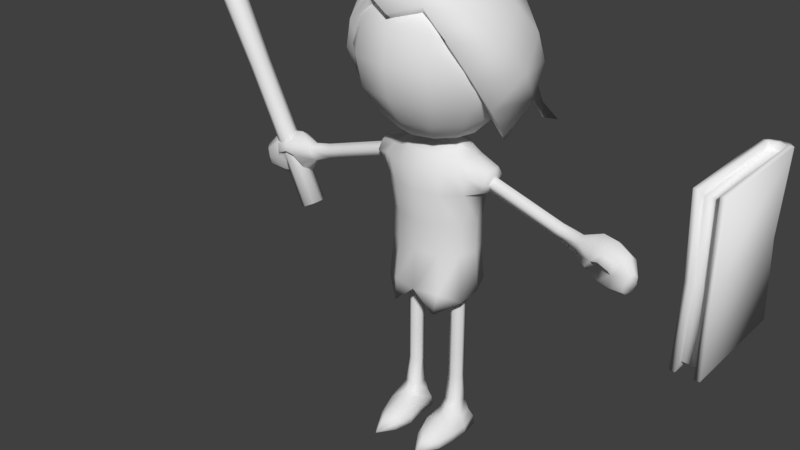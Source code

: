 # Source: char.blend  (saved by Blender 2.77.0; exported with 4.5.12 LTS)
import bpy
from mathutils import Matrix  # noqa: F401  (used for matrix-valued properties, if any)

bpy.ops.wm.read_factory_settings(use_empty=True)
scene = bpy.context.scene
scene.name = 'Scene'

# ---- collections
col_collection_1 = bpy.data.collections.new('Collection 1'); scene.collection.children.link(col_collection_1)

# ---- world
world_world = bpy.data.worlds.new('World'); scene.world = world_world
world_world.color = (0.05088, 0.05088, 0.05088)
world_world.use_sun_shadow = False
world_world.sun_shadow_jitter_overblur = 0.0
world_world.cycles.sampling_method = 'MANUAL'

# ---- meshes
me_cylinder_003 = bpy.data.meshes.new('Cylinder.003')
me_cylinder_003.from_pydata([(0.6817, 0.1588, -1.369), (-0.6533, 0.1588, 1.312), (0.7822, 0.1123, -1.319), (-0.5812, 0.1123, 1.419), (0.8238, -3.799e-08, -1.298), (-0.5112, 4.195e-09, 1.383), (0.7822, -0.1123, -1.319), (-0.5812, -0.1123, 1.419), (0.6817, -0.1588, -1.369), (-0.6533, -0.1588, 1.312), (0.5812, -0.1123, -1.419), (-0.7822, -0.1123, 1.319), (0.5395, -1.014e-08, -1.44), (-0.7955, 3.205e-08, 1.241), (0.5812, 0.1123, -1.419), (-0.7822, 0.1123, 1.319), (0.1977, 0.1382, -0.3971), (-0.1977, 0.1382, 0.3971), (-0.1103, 0.09769, 0.4407), (0.2852, 0.09769, -0.3536), (-0.07404, -7.912e-09, 0.4587), (0.3214, -2.041e-08, -0.3355), (-0.1103, -0.09769, 0.4407), (0.2852, -0.09769, -0.3536), (-0.1977, -0.1382, 0.3971), (0.1977, -0.1382, -0.3971), (-0.2852, -0.09769, 0.3536), (0.1103, -0.09769, -0.4407), (-0.3214, 1.632e-08, 0.3355), (0.07404, 3.827e-09, -0.4587), (-0.2852, 0.09769, 0.3536), (0.1103, 0.09769, -0.4407), (-0.8796, 2.898e-08, 1.767), (-0.7539, 0.03036, 1.582), (-0.7427, 2.041e-08, 1.588), (-0.7811, -0.04293, 1.569), (-0.8083, -0.03036, 1.555), (-0.8083, 0.03036, 1.555), (-0.7811, 0.04293, 1.569), (-0.7539, -0.03036, 1.582), (-0.8195, 2.794e-08, 1.55)], [], [(17, 1, 3, 18), (18, 3, 5, 20), (20, 5, 7, 22), (22, 7, 9, 24), (24, 9, 11, 26), (26, 11, 13, 28), (34, 33, 32), (28, 13, 15, 30), (30, 15, 1, 17), (6, 8, 10, 12), (14, 31, 16, 0), (31, 30, 17, 16), (12, 29, 31, 14), (29, 28, 30, 31), (10, 27, 29, 12), (27, 26, 28, 29), (8, 25, 27, 10), (25, 24, 26, 27), (6, 23, 25, 8), (23, 22, 24, 25), (4, 21, 23, 6), (21, 20, 22, 23), (2, 19, 21, 4), (19, 18, 20, 21), (0, 16, 19, 2), (16, 17, 18, 19), (36, 35, 32), (38, 37, 32), (33, 38, 32), (39, 34, 32), (40, 36, 32), (35, 39, 32), (37, 40, 32), (15, 13, 40, 37), (9, 7, 39, 35), (13, 11, 36, 40), (7, 5, 34, 39), (3, 1, 38, 33), (1, 15, 37, 38), (11, 9, 35, 36), (5, 3, 33, 34), (4, 6, 12, 14), (0, 2, 4, 14)])
me_cylinder_003.polygons.foreach_set('use_smooth', [True] * 43)
_uv = me_cylinder_003.uv_layers.new(name='UVMap')
_uv.uv.foreach_set('vector', [0.1277, 0.6476, 0.1277, 0.9786, 0.09533, 0.9786, 0.09533, 0.6476, 0.09533, 0.6476, 0.09533, 0.9786, 0.07077, 0.9786, 0.07077, 0.6476, 0.07077, 0.6476, 0.07077, 0.9786, 0.0462, 0.9786, 0.0462, 0.6476, 0.0462, 0.6476, 0.0462, 0.9786, 0.02163, 0.9786, 0.02163, 0.6476, 0.2339, 0.6476, 0.2339, 0.9786, 0.2014, 0.9786, 0.2014, 0.6476, 0.2014, 0.6476, 0.2014, 0.9786, 0.1769, 0.9786, 0.1769, 0.6476, 0.3567, 0.1279, 0.3664, 0.1216, 0.3964, 0.1923, 0.1769, 0.6476, 0.1769, 0.9786, 0.1523, 0.9786, 0.1523, 0.6476, 0.1523, 0.6476, 0.1523, 0.9786, 0.1277, 0.9786, 0.1277, 0.6476, 0.2681, 0.2709, 0.2681, 0.2313, 0.2961, 0.2033, 0.3357, 0.2033, 0.1523, 0.02796, 0.1523, 0.369, 0.1277, 0.369, 0.1277, 0.02796, 0.1523, 0.369, 0.1523, 0.6476, 0.1277, 0.6476, 0.1277, 0.369, 0.1769, 0.02796, 0.1769, 0.369, 0.1523, 0.369, 0.1523, 0.02796, 0.1769, 0.369, 0.1769, 0.6476, 0.1523, 0.6476, 0.1523, 0.369, 0.2014, 0.02796, 0.2014, 0.369, 0.1769, 0.369, 0.1769, 0.02796, 0.2014, 0.369, 0.2014, 0.6476, 0.1769, 0.6476, 0.1769, 0.369, 0.2339, 0.02796, 0.2339, 0.369, 0.2014, 0.369, 0.2014, 0.02796, 0.2339, 0.369, 0.2339, 0.6476, 0.2014, 0.6476, 0.2014, 0.369, 0.0462, 0.02796, 0.0462, 0.369, 0.02163, 0.369, 0.02163, 0.02796, 0.0462, 0.369, 0.0462, 0.6476, 0.02163, 0.6476, 0.02163, 0.369, 0.07077, 0.02796, 0.07077, 0.369, 0.0462, 0.369, 0.0462, 0.02796, 0.07077, 0.369, 0.07077, 0.6476, 0.0462, 0.6476, 0.0462, 0.369, 0.09533, 0.02796, 0.09533, 0.369, 0.07077, 0.369, 0.07077, 0.02796, 0.09533, 0.369, 0.09533, 0.6476, 0.07077, 0.6476, 0.07077, 0.369, 0.1277, 0.02796, 0.1277, 0.369, 0.09533, 0.369, 0.09533, 0.02796, 0.1277, 0.369, 0.1277, 0.6476, 0.09533, 0.6476, 0.09533, 0.369, 0.4122, 0.1197, 0.4218, 0.1249, 0.3964, 0.1923, 0.3777, 0.1179, 0.3894, 0.1158, 0.3964, 0.1923, 0.3664, 0.1216, 0.3777, 0.1179, 0.3964, 0.1923, 0.3481, 0.1357, 0.3567, 0.1279, 0.3964, 0.1923, 0.401, 0.1168, 0.4122, 0.1197, 0.3964, 0.1923, 0.3421, 0.1449, 0.3481, 0.1357, 0.3964, 0.1923, 0.3894, 0.1158, 0.401, 0.1168, 0.3964, 0.1923, 0.3892, 0.02902, 0.4275, 0.01658, 0.401, 0.1168, 0.3894, 0.1158, 0.2433, 0.1218, 0.2763, 0.09107, 0.3481, 0.1357, 0.3421, 0.1449, 0.4275, 0.01658, 0.4545, 0.04639, 0.4122, 0.1197, 0.401, 0.1168, 0.2763, 0.09107, 0.286, 0.05203, 0.3567, 0.1279, 0.3481, 0.1357, 0.3256, 0.04497, 0.3523, 0.01658, 0.3777, 0.1179, 0.3664, 0.1216, 0.3523, 0.01658, 0.3892, 0.02902, 0.3894, 0.1158, 0.3777, 0.1179, 0.4545, 0.04639, 0.498, 0.05794, 0.4218, 0.1249, 0.4122, 0.1197, 0.286, 0.05203, 0.3256, 0.04497, 0.3664, 0.1216, 0.3567, 0.1279, 0.2961, 0.2989, 0.2681, 0.2709, 0.3357, 0.2033, 0.3637, 0.2313, 0.3637, 0.2709, 0.3357, 0.2989, 0.2961, 0.2989, 0.3637, 0.2313])
me_cylinder_003.use_remesh_preserve_volume = False
me_cylinder_003.use_remesh_preserve_attributes = False
me_cylinder_003.use_mirror_vertex_groups = False
me_cylinder_003.update()
me_cube_001 = bpy.data.meshes.new('Cube.001')
me_cube_001.from_pydata([(-0.167, 2.579, -1.0), (-0.167, 2.579, 1.0), (0.167, 2.579, -1.0), (0.167, 2.579, 1.0), (0.167, 4.095, 1.0), (-0.1484, 2.626, 0.0), (0.1484, 2.626, 0.0), (-0.1008, 4.159, 1.0), (0.0, 4.177, 1.0), (0.1008, 4.159, 1.0), (0.1008, 4.159, -1.0), (0.0, 4.177, -1.0), (-0.1008, 4.159, -1.0), (0.1008, 2.579, 1.0), (-0.1008, 2.579, 1.0), (-0.1008, 2.579, -1.0), (0.1008, 2.579, -1.0), (-0.08966, 2.626, 0.0), (0.08966, 2.626, 0.0), (0.08966, 4.083, 0.0), (0.0, 4.101, 0.0), (-0.08966, 4.083, 0.0), (-0.167, 4.089, 1.0), (-0.167, 4.089, -1.0), (0.167, 4.089, -1.0), (0.1484, 4.019, 0.0), (-0.1484, 4.019, 0.0), (0.1008, 4.089, 1.0), (0.0, 4.107, 1.0), (-0.1008, 4.089, 1.0), (-0.1008, 4.089, -1.0), (0.0, 4.107, -1.0), (0.1008, 4.089, -1.0), (0.09197, 2.67, 0.912), (-0.09197, 2.67, 0.912), (-0.09197, 2.67, -0.912), (0.09197, 2.67, -0.912), (-0.08177, 2.711, 0.0), (0.08177, 2.711, 0.0), (0.09197, 4.085, 0.912), (-0.09197, 4.085, 0.912), (-0.09197, 4.085, -0.912), (0.09197, 4.085, -0.912), (-0.02855, 3.689, -0.8618), (-0.02855, 3.751, -1.317), (-0.02855, 3.781, -0.8493), (-0.02855, 3.843, -1.304), (-0.03948, 3.753, -1.317), (-0.03948, 3.688, -0.8623), (-0.03947, 3.844, -1.304), (-0.03948, 3.78, -0.8492), (-0.02855, 3.699, -1.11), (-0.02855, 3.791, -1.097), (-0.03948, 3.7, -1.11), (-0.03948, 3.791, -1.097)], [], [(19, 25, 24, 10), (25, 6, 2, 24), (17, 5, 0, 15), (32, 10, 24), (29, 7, 22), (14, 1, 5, 17), (4, 3, 6, 25), (9, 4, 25, 19), (22, 7, 21, 26), (7, 8, 20, 21), (8, 9, 19, 20), (3, 13, 18, 6), (4, 9, 27), (27, 9, 8, 28), (28, 8, 7, 29), (23, 12, 30), (30, 12, 11, 31), (31, 11, 10, 32), (6, 18, 16, 2), (26, 21, 12, 23), (21, 20, 11, 12), (20, 19, 10, 11), (0, 23, 30, 15), (3, 4, 27, 13), (1, 22, 26, 5), (14, 29, 22, 1), (16, 32, 24, 2), (5, 26, 23, 0), (14, 17, 37, 34), (16, 18, 38, 36), (29, 14, 34, 40), (13, 27, 39, 33), (18, 13, 33, 38), (17, 15, 35, 37), (32, 16, 36, 42), (15, 30, 41, 35), (29, 40, 28), (28, 39, 27), (40, 39, 28), (31, 41, 30), (32, 42, 31), (41, 31, 42), (35, 41, 42, 36), (36, 38, 37, 35), (38, 33, 34, 37), (33, 39, 40, 34), (51, 44, 46, 52), (53, 48, 50, 54), (44, 47, 49, 46), (51, 53, 47, 44), (52, 54, 50, 45), (46, 49, 54, 52), (43, 48, 53, 51), (47, 53, 54, 49), (43, 51, 52, 45)])
me_cube_001.polygons.foreach_set('use_smooth', [1, 1, 1, 1, 1, 1, 1, 1, 1, 1, 1, 1, 1, 1, 1, 1, 1, 1, 1, 1, 1, 1, 1, 1, 1, 1, 1, 1, 1, 1, 1, 1, 1, 1, 1, 1, 1, 1, 1, 1, 1, 1, 1, 1, 1, 1, 0, 0, 0, 0, 0, 0, 0, 0, 0])
_uv = me_cube_001.uv_layers.new(name='UVMap')
_uv.uv.foreach_set('vector', [0.6677, 0.5911, 0.6677, 0.6116, 0.4522, 0.6116, 0.4522, 0.5911, 0.6677, 0.6116, 0.6677, 0.9399, 0.4522, 0.9399, 0.4522, 0.6116, 0.6677, 0.1827, 0.6677, 0.1971, 0.4522, 0.1971, 0.4522, 0.1827, 0.4414, 0.6026, 0.4522, 0.5911, 0.4522, 0.6116, 0.9059, 0.5346, 0.8832, 0.5462, 0.8832, 0.5254, 0.8832, 0.1827, 0.8832, 0.1971, 0.6677, 0.1971, 0.6677, 0.1827, 0.8832, 0.6116, 0.8832, 0.9399, 0.6677, 0.9399, 0.6677, 0.6116, 0.8832, 0.5911, 0.8832, 0.6116, 0.6677, 0.6116, 0.6677, 0.5911, 0.8832, 0.5254, 0.8832, 0.5462, 0.6677, 0.5462, 0.6677, 0.5254, 0.8832, 0.5462, 0.8832, 0.5687, 0.6677, 0.5687, 0.6677, 0.5462, 0.8832, 0.5687, 0.8832, 0.5911, 0.6677, 0.5911, 0.6677, 0.5687, 0.8832, 0.9399, 0.8832, 0.9544, 0.6677, 0.9544, 0.6677, 0.9399, 0.8832, 0.6116, 0.8832, 0.5911, 0.9065, 0.6038, 0.8986, 0.5911, 0.8832, 0.5911, 0.8832, 0.5687, 0.8986, 0.5687, 0.8986, 0.5687, 0.8832, 0.5687, 0.8832, 0.5462, 0.8986, 0.5462, 0.4522, 0.5254, 0.4522, 0.5462, 0.4414, 0.5362, 0.4368, 0.5462, 0.4522, 0.5462, 0.4522, 0.5687, 0.4368, 0.5687, 0.4368, 0.5687, 0.4522, 0.5687, 0.4522, 0.5911, 0.4368, 0.5911, 0.6677, 0.9399, 0.6677, 0.9544, 0.4522, 0.9544, 0.4522, 0.9399, 0.6677, 0.5254, 0.6677, 0.5462, 0.4522, 0.5462, 0.4522, 0.5254, 0.6677, 0.5462, 0.6677, 0.5687, 0.4522, 0.5687, 0.4522, 0.5462, 0.6677, 0.5687, 0.6677, 0.5911, 0.4522, 0.5911, 0.4522, 0.5687, 0.4522, 0.1971, 0.4522, 0.5254, 0.438, 0.5254, 0.438, 0.1971, 0.8832, 0.9399, 0.8832, 0.6116, 0.8974, 0.6116, 0.8974, 0.9399, 0.8832, 0.1971, 0.8832, 0.5254, 0.6677, 0.5254, 0.6677, 0.1971, 0.8973, 0.1971, 0.8973, 0.5254, 0.8832, 0.5254, 0.8832, 0.1971, 0.438, 0.9399, 0.438, 0.6116, 0.4522, 0.6116, 0.4522, 0.9399, 0.6677, 0.1971, 0.6677, 0.5254, 0.4522, 0.5254, 0.4522, 0.1971, 0.8832, 0.1827, 0.6677, 0.1827, 0.6677, 0.1595, 0.8832, 0.1595, 0.4522, 0.9544, 0.6677, 0.9544, 0.6677, 0.9775, 0.4522, 0.9775, 0.8973, 0.5254, 0.8973, 0.1971, 0.9199, 0.1971, 0.9199, 0.5254, 0.8974, 0.9399, 0.8974, 0.6116, 0.92, 0.6116, 0.92, 0.9399, 0.6677, 0.9544, 0.8832, 0.9544, 0.8832, 0.9775, 0.6677, 0.9775, 0.6677, 0.1827, 0.4522, 0.1827, 0.4522, 0.1595, 0.6677, 0.1595, 0.438, 0.6116, 0.438, 0.9399, 0.4154, 0.9399, 0.4154, 0.6116, 0.438, 0.1971, 0.438, 0.5254, 0.4155, 0.5254, 0.4155, 0.1971, 0.8986, 0.5462, 0.932, 0.5478, 0.8986, 0.5687, 0.8986, 0.5687, 0.932, 0.5911, 0.8986, 0.5911, 0.932, 0.5478, 0.932, 0.5911, 0.8986, 0.5687, 0.4368, 0.5687, 0.4165, 0.5488, 0.4368, 0.5462, 0.4368, 0.5911, 0.4165, 0.59, 0.4368, 0.5687, 0.4165, 0.5488, 0.4368, 0.5687, 0.4165, 0.59, 0.9455, 0.3121, 0.9455, 0.02091, 0.9834, 0.02091, 0.9834, 0.3121, 0.9834, 0.3121, 0.9813, 0.5, 0.9476, 0.5, 0.9455, 0.3121, 0.9813, 0.5, 0.9834, 0.6879, 0.9455, 0.6879, 0.9476, 0.5, 0.9834, 0.6879, 0.9834, 0.9791, 0.9455, 0.9791, 0.9455, 0.6879, 0.752, 0.12, 0.6464, 0.12, 0.6464, 0.07883, 0.752, 0.07883, 0.752, 0.03275, 0.8745, 0.03275, 0.8745, 0.07395, 0.752, 0.07395, 0.6464, 0.12, 0.6409, 0.12, 0.6409, 0.07883, 0.6464, 0.07883, 0.752, 0.12, 0.752, 0.1249, 0.6464, 0.1249, 0.6464, 0.12, 0.752, 0.07883, 0.752, 0.07395, 0.8745, 0.07395, 0.8745, 0.07883, 0.6464, 0.07883, 0.6464, 0.07395, 0.752, 0.07395, 0.752, 0.07883, 0.8745, 0.12, 0.8745, 0.1249, 0.752, 0.1249, 0.752, 0.12, 0.6464, 0.03275, 0.752, 0.03275, 0.752, 0.07395, 0.6464, 0.07395, 0.8745, 0.12, 0.752, 0.12, 0.752, 0.07883, 0.8745, 0.07883])
me_cube_001.use_remesh_preserve_volume = False
me_cube_001.use_remesh_preserve_attributes = False
me_cube_001.use_mirror_vertex_groups = False
me_cube_001.update()
me_cylinder = bpy.data.meshes.new('Cylinder')
me_cylinder.from_pydata([(0.3207, -0.1753, 0.4699), (0.2195, -0.1018, 0.4699), (0.2581, 0.01714, 0.4699), (0.3832, 0.01714, 0.4699), (0.4218, -0.1018, 0.4699), (-0.3974, -0.08584, 4.284), (-0.7312, -0.08584, 4.061), (-0.9543, -0.08584, 3.727), (-1.033, -0.08584, 3.334), (-0.9543, -0.08584, 2.94), (-0.7312, -0.08584, 2.606), (-0.5081, -0.08595, 2.383), (-0.8947, 0.4287, 3.334), (-0.8269, 0.3895, 2.94), (-0.6337, 0.278, 2.606), (-0.4405, 0.1665, 2.383), (-0.4789, 0.7375, 2.94), (-0.3674, 0.5443, 2.606), (-0.0036, 0.8648, 2.94), (-0.0036, 0.6418, 2.606), (-0.003274, 0.4189, 2.383), (0.4717, 0.7375, 2.94), (0.3602, 0.5443, 2.606), (0.8875, 0.4287, 3.334), (0.8197, 0.3895, 2.94), (0.6265, 0.278, 2.606), (0.3902, -0.08584, 4.284), (0.724, -0.08584, 4.061), (0.9471, -0.08584, 3.727), (1.025, -0.08584, 3.334), (0.9471, -0.08584, 2.94), (0.724, -0.08584, 2.606), (0.5013, -0.08516, 2.385), (0.3374, -0.2827, 4.284), (0.6265, -0.4496, 4.061), (0.8197, -0.5612, 3.727), (0.8875, -0.6003, 3.334), (0.8197, -0.5612, 2.94), (0.6265, -0.4496, 2.606), (0.1933, -0.4269, 4.284), (0.3602, -0.716, 4.061), (0.4717, -0.9091, 3.727), (0.5109, -0.977, 3.334), (0.4717, -0.9091, 2.94), (0.3602, -0.716, 2.606), (-0.0036, -0.4796, 4.284), (-0.0036, -0.8135, 4.061), (-0.0036, -1.037, 3.727), (-0.0036, -1.115, 3.334), (-0.0036, -1.037, 2.94), (-0.0036, -0.8135, 2.606), (-0.003274, -0.5908, 2.383), (-0.2005, -0.4269, 4.284), (-0.3674, -0.716, 4.061), (-0.4789, -0.9091, 3.727), (-0.5181, -0.977, 3.334), (-0.4789, -0.9091, 2.94), (-0.3674, -0.716, 2.606), (-0.2557, -0.5231, 2.383), (-0.3446, -0.2827, 4.284), (-0.6337, -0.4496, 4.061), (-0.8269, -0.5612, 3.727), (-0.8947, -0.6003, 3.334), (-0.8269, -0.5612, 2.94), (-0.6337, -0.4496, 2.606), (-0.4405, -0.3384, 2.383), (-0.3092, 0.2993, 1.932), (-0.2387, 0.208, 2.143), (-0.1331, 0.07128, 2.284), (-0.5206, 0.131, 1.263), (-0.5722, 0.1533, 1.683), (-0.5293, 0.2079, 1.932), (-0.4071, 0.08205, 2.143), (-0.2243, 0.003124, 2.284), (-0.5999, -0.08998, 1.263), (-0.6594, -0.08998, 1.683), (-0.4688, -0.08998, 2.143), (-0.2576, -0.08998, 2.284), (-0.334, 0.3314, 1.683), (-0.3042, 0.2928, 1.263), (-0.008545, 0.09622, 2.284), (-0.008545, 0.2541, 2.143), (-0.008545, 0.3595, 1.932), (-0.008545, 0.3966, 1.683), (-0.008545, 0.352, 1.263), (0.116, 0.07128, 2.284), (0.2216, 0.208, 2.143), (0.2921, 0.2993, 1.932), (0.3169, 0.3314, 1.683), (0.2871, 0.2928, 1.263), (-0.2652, 0.3567, 2.383), (0.2072, 0.003124, 2.284), (0.39, 0.08205, 2.143), (0.5122, 0.2079, 1.932), (0.5552, 0.1533, 1.683), (0.5035, 0.131, 1.263), (0.2405, -0.08998, 2.284), (0.4517, -0.08998, 2.143), (0.6424, -0.08998, 1.683), (0.5828, -0.08998, 1.263), (0.2072, -0.1831, 2.284), (0.39, -0.262, 2.143), (0.5122, -0.3879, 1.932), (0.5552, -0.3333, 1.683), (0.5035, -0.311, 1.263), (0.116, -0.2512, 2.284), (0.2216, -0.3879, 2.143), (0.2921, -0.4793, 1.932), (0.3169, -0.5113, 1.683), (0.2871, -0.4728, 1.263), (-0.008545, -0.2762, 2.284), (-0.008545, -0.434, 2.143), (-0.008545, -0.5395, 1.932), (-0.008545, -0.5765, 1.683), (-0.008545, -0.532, 1.263), (-0.1331, -0.2512, 2.284), (-0.2387, -0.3879, 2.143), (-0.3092, -0.4793, 1.932), (-0.334, -0.5113, 1.683), (-0.3042, -0.4728, 1.263), (-0.2243, -0.1831, 2.284), (-0.4071, -0.262, 2.143), (-0.5293, -0.3879, 1.932), (-0.5722, -0.3333, 1.683), (-0.5206, -0.311, 1.263), (-0.5206, 0.131, 0.8658), (-0.5999, -0.08998, 0.8658), (-0.3042, 0.2928, 0.8658), (-0.008545, 0.352, 0.8658), (0.2871, 0.2928, 0.8658), (0.5035, 0.131, 0.8658), (0.5828, -0.08998, 0.8658), (0.5035, -0.311, 0.8658), (0.2871, -0.4728, 0.8658), (-0.008545, -0.532, 0.8658), (-0.3042, -0.4728, 0.8658), (-0.5206, -0.311, 0.8658), (-0.5742, 0.1246, 0.4018), (-0.6399, -0.09182, 0.3424), (-0.3351, 0.2922, 0.4092), (-0.008545, 0.3982, 0.3919), (0.318, 0.2922, 0.4092), (0.5571, 0.1246, 0.4018), (0.6228, -0.09182, 0.3424), (0.5571, -0.3248, 0.2361), (0.318, -0.4998, 0.3375), (-0.008545, -0.5653, 0.3375), (-0.3351, -0.4998, 0.3375), (-0.5742, -0.3248, 0.2361), (0.2882, -0.545, 0.06354), (-0.3052, -0.545, 0.06354), (-0.5051, 0.09655, 0.3897), (-0.5628, -0.0934, 0.3376), (-0.2952, 0.2437, 0.3962), (-0.008545, 0.3368, 0.381), (0.2781, 0.2437, 0.3962), (0.488, 0.09655, 0.3897), (0.5457, -0.0934, 0.3376), (0.488, -0.298, 0.2443), (-0.008545, -0.509, 0.3333), (-0.5051, -0.298, 0.2443), (0.2519, -0.4913, 0.09278), (-0.269, -0.4913, 0.09278), (-0.008545, -0.1047, 0.6145), (0.3207, -0.1753, -1.046), (0.3207, -0.1753, -0.6673), (0.3207, -0.1753, -0.2882), (0.3207, -0.1753, 0.09086), (0.2195, -0.1018, 0.09086), (0.2195, -0.1018, -0.2882), (0.2195, -0.1018, -0.6673), (0.2195, -0.1018, -1.046), (0.2581, 0.01714, 0.09086), (0.2581, 0.01714, -0.2882), (0.2581, 0.01714, -0.6673), (0.2581, 0.01714, -1.046), (0.3832, 0.01714, 0.09086), (0.3832, 0.01714, -0.2882), (0.3832, 0.01714, -0.6673), (0.3832, 0.01714, -1.046), (0.4218, -0.1018, 0.09086), (0.4218, -0.1018, -0.2882), (0.4218, -0.1018, -0.6673), (0.4218, -0.1018, -1.046), (0.3207, -0.3735, -1.526), (0.3048, 0.1554, -1.819), (0.3207, -0.7524, -1.671), (0.3207, -0.9084, -1.819), (0.3105, -0.5637, -1.585), (0.3207, -0.2828, -1.477), (0.1657, -0.6962, -1.819), (0.09361, -0.4473, -1.819), (0.1366, -0.1735, -1.819), (0.1658, -0.184, -1.561), (0.1428, -0.4353, -1.611), (0.1819, -0.5844, -1.648), (0.5641, -0.1735, -1.819), (0.5428, -0.3855, -1.819), (0.496, -0.6431, -1.819), (0.4391, -0.543, -1.648), (0.4936, -0.3735, -1.611), (0.5102, -0.184, -1.561), (0.4792, 0.005394, -1.561), (0.5243, 0.08187, -1.819), (0.1808, 0.005394, -1.561), (0.1372, 0.06209, -1.819), (0.3281, 0.07036, -1.533), (0.5402, -0.3795, -1.715), (0.3143, 0.1268, -1.653), (0.0962, -0.4413, -1.715), (0.5612, -0.1788, -1.702), (0.1575, -0.643, -1.734), (0.1394, -0.1788, -1.702), (0.4839, -0.5904, -1.734), (0.1396, 0.03387, -1.674), (0.5219, 0.05365, -1.674), (0.4354, -0.1467, -1.434), (0.3207, -0.2065, -1.383), (0.2059, -0.1467, -1.434), (0.2484, 0.03354, -1.434), (0.3929, 0.03354, -1.434), (-0.4125, 0.03354, -1.434), (-0.2679, 0.03354, -1.434), (-0.2254, -0.1467, -1.434), (-0.3402, -0.2065, -1.383), (-0.4549, -0.1467, -1.434), (-0.5414, 0.05365, -1.674), (-0.1591, 0.03387, -1.674), (-0.5034, -0.5904, -1.734), (-0.159, -0.1788, -1.702), (-0.177, -0.643, -1.734), (-0.5807, -0.1788, -1.702), (-0.1157, -0.4413, -1.715), (-0.3338, 0.1268, -1.653), (-0.5597, -0.3795, -1.715), (-0.3476, 0.07036, -1.533), (-0.1567, 0.06209, -1.819), (-0.2003, 0.005394, -1.561), (-0.5438, 0.08187, -1.819), (-0.4987, 0.005394, -1.561), (-0.5297, -0.184, -1.561), (-0.5131, -0.3735, -1.611), (-0.4586, -0.543, -1.648), (-0.5155, -0.6431, -1.819), (-0.5623, -0.3855, -1.819), (-0.5836, -0.1735, -1.819), (-0.2014, -0.5844, -1.648), (-0.1623, -0.4353, -1.611), (-0.1853, -0.184, -1.561), (-0.1561, -0.1735, -1.819), (-0.1131, -0.4473, -1.819), (-0.1852, -0.6962, -1.819), (-0.3402, -0.2828, -1.477), (-0.33, -0.5637, -1.585), (-0.3402, -0.9084, -1.819), (-0.3402, -0.7524, -1.671), (-0.3243, 0.1554, -1.819), (-0.3402, -0.3735, -1.526), (-0.4414, -0.1018, -1.046), (-0.4414, -0.1018, -0.6673), (-0.4414, -0.1018, -0.2882), (-0.4414, -0.1018, 0.09086), (-0.4027, 0.01714, -1.046), (-0.4027, 0.01714, -0.6673), (-0.4027, 0.01714, -0.2882), (-0.4027, 0.01714, 0.09086), (-0.2777, 0.01714, -1.046), (-0.2777, 0.01714, -0.6673), (-0.2777, 0.01714, -0.2882), (-0.2777, 0.01714, 0.09086), (-0.239, -0.1018, -1.046), (-0.239, -0.1018, -0.6673), (-0.239, -0.1018, -0.2882), (-0.239, -0.1018, 0.09086), (-0.3402, -0.1753, 0.09086), (-0.3402, -0.1753, -0.2882), (-0.3402, -0.1753, -0.6673), (-0.3402, -0.1753, -1.046), (-0.4414, -0.1018, 0.4699), (-0.4027, 0.01714, 0.4699), (-0.2777, 0.01714, 0.4699), (-0.239, -0.1018, 0.4699), (-0.3402, -0.1753, 0.4699), (0.6602, -0.09098, 1.976), (0.6404, -0.182, 1.913), (0.6082, -0.1472, 1.811), (0.6082, -0.03474, 1.811), (0.6404, 1.917e-05, 1.913), (1.766, -0.09098, 1.628), (1.489, -0.09098, 1.715), (1.213, -0.09098, 1.802), (0.9366, -0.09098, 1.889), (0.9167, -0.182, 1.826), (1.193, -0.182, 1.739), (1.469, -0.182, 1.652), (1.746, -0.182, 1.565), (0.8846, -0.1472, 1.724), (1.161, -0.1472, 1.637), (1.437, -0.1472, 1.55), (1.714, -0.1472, 1.463), (0.8846, -0.03474, 1.724), (1.161, -0.03474, 1.637), (1.437, -0.03474, 1.55), (1.714, -0.03474, 1.463), (0.9167, 1.916e-05, 1.826), (1.193, 1.913e-05, 1.739), (1.469, 1.909e-05, 1.652), (1.746, 1.906e-05, 1.565), (2.035, 0.01222, 1.506), (2.021, -0.09098, 1.571), (2.035, -0.1942, 1.506), (1.971, -0.156, 1.357), (1.971, -0.02598, 1.357), (2.407, 0.06541, 1.346), (2.197, 0.07302, 1.404), (2.758, -0.1667, 1.248), (2.719, -0.1879, 1.152), (2.68, -0.2389, 1.118), (2.664, -0.2899, 1.167), (2.68, -0.3111, 1.27), (2.719, -0.2899, 1.367), (2.758, -0.2389, 1.401), (2.774, -0.1879, 1.352), (2.64, -0.0168, 1.281), (2.567, -0.05608, 1.101), (2.343, 0.01631, 1.143), (2.146, 0.02835, 1.22), (2.495, -0.1509, 1.039), (2.303, -0.1022, 1.063), (2.125, -0.0795, 1.143), (2.465, -0.2458, 1.13), (2.31, -0.2208, 1.152), (2.146, -0.1873, 1.22), (2.495, -0.285, 1.321), (2.376, -0.2699, 1.418), (2.277, -0.2402, 1.382), (2.568, -0.2458, 1.501), (2.423, -0.2208, 1.562), (2.248, -0.1873, 1.588), (2.64, -0.1509, 1.564), (2.464, -0.1022, 1.642), (2.269, -0.0795, 1.665), (2.67, -0.05608, 1.473), (2.457, 0.01631, 1.552), (2.248, 0.02835, 1.588), (2.346, -0.3295, 1.443), (2.247, -0.2999, 1.407), (2.483, -0.3351, 1.387), (2.147, -0.2516, 1.286), (2.243, -0.2516, 1.551), (2.522, -0.2916, 1.481), (2.376, -0.2802, 1.533), (0.7779, 0.02553, 1.999), (0.7857, 0.09613, 1.881), (0.7405, 0.07166, 1.766), (0.8152, -0.08584, 2.011), (0.8284, -0.08584, 1.857), (0.782, -0.08584, 1.711), (0.7779, -0.1972, 1.999), (0.7857, -0.2678, 1.881), (0.7405, -0.2433, 1.766), (0.4925, 0.08504, 2.077), (0.5395, -0.08584, 2.111), (0.5783, -0.3578, 1.919), (0.4925, -0.2567, 2.077), (0.5783, 0.1862, 1.919), (-2.399, -0.2802, 1.533), (-2.545, -0.2916, 1.481), (-2.266, -0.2516, 1.551), (-2.17, -0.2516, 1.286), (-2.505, -0.3351, 1.387), (-2.269, -0.2999, 1.407), (-2.369, -0.3295, 1.443), (-2.271, 0.02835, 1.588), (-2.48, 0.01631, 1.552), (-2.693, -0.05608, 1.473), (-2.292, -0.0795, 1.665), (-2.487, -0.1022, 1.642), (-2.663, -0.1509, 1.564), (-2.271, -0.1873, 1.588), (-2.446, -0.2208, 1.562), (-2.591, -0.2458, 1.501), (-2.3, -0.2402, 1.382), (-2.399, -0.2699, 1.418), (-2.518, -0.285, 1.321), (-2.169, -0.1873, 1.22), (-2.333, -0.2208, 1.152), (-2.488, -0.2458, 1.13), (-2.147, -0.0795, 1.143), (-2.326, -0.1022, 1.063), (-2.518, -0.1509, 1.039), (-2.169, 0.02835, 1.22), (-2.366, 0.01631, 1.143), (-2.59, -0.05608, 1.101), (-2.663, -0.0168, 1.281), (-2.797, -0.1879, 1.352), (-2.781, -0.2389, 1.401), (-2.742, -0.2899, 1.367), (-2.703, -0.3111, 1.27), (-2.687, -0.2899, 1.167), (-2.703, -0.2389, 1.118), (-2.742, -0.1879, 1.152), (-2.781, -0.1667, 1.248), (-2.22, 0.07302, 1.404), (-2.43, 0.06541, 1.346), (-1.994, -0.02598, 1.357), (-1.994, -0.156, 1.357), (-2.058, -0.1942, 1.506), (-2.044, -0.09098, 1.571), (-2.058, 0.01222, 1.506), (-1.769, 1.906e-05, 1.565), (-1.492, 1.909e-05, 1.652), (-1.216, 1.913e-05, 1.739), (-0.9396, 1.916e-05, 1.826), (-1.737, -0.03474, 1.463), (-1.46, -0.03474, 1.55), (-1.184, -0.03474, 1.637), (-0.9075, -0.03474, 1.724), (-1.737, -0.1472, 1.463), (-1.46, -0.1472, 1.55), (-1.184, -0.1472, 1.637), (-0.9075, -0.1472, 1.724), (-1.769, -0.182, 1.565), (-1.492, -0.182, 1.652), (-1.216, -0.182, 1.739), (-0.9396, -0.182, 1.826), (-0.9595, -0.09098, 1.889), (-1.236, -0.09098, 1.802), (-1.512, -0.09098, 1.715), (-1.789, -0.09098, 1.628), (-0.6633, 1.917e-05, 1.913), (-0.6311, -0.03474, 1.811), (-0.6311, -0.1472, 1.811), (-0.6633, -0.182, 1.913), (-0.6831, -0.09098, 1.976), (-0.795, 0.02553, 1.999), (-0.8028, 0.09613, 1.881), (-0.7576, 0.07166, 1.766), (-0.8323, -0.08584, 2.011), (-0.8455, -0.08584, 1.857), (-0.7991, -0.08584, 1.711), (-0.795, -0.1972, 1.999), (-0.8028, -0.2678, 1.881), (-0.7576, -0.2433, 1.766), (-0.5096, 0.08504, 2.077), (-0.5566, -0.08584, 2.111), (-0.5954, -0.3578, 1.919), (-0.5096, -0.2567, 2.077), (-0.5954, 0.1862, 1.919), (0.246, 0.3567, 2.383), (0.4331, 0.1696, 2.383), (0.4331, -0.3415, 2.383), (0.246, -0.5286, 2.383), (-0.4285, -0.7341, 4.141), (-0.7879, -0.5609, 3.918), (-1.028, -0.3016, 3.585), (-1.112, 0.00413, 3.191), (-1.028, 0.3099, 2.798), (-0.3717, -0.567, 4.272), (-0.6829, -0.2521, 4.159), (-0.8909, 0.1018, 3.899), (-0.9639, 0.4408, 3.532), (-0.8909, 0.7134, 3.112), (-0.4035, 1.081, 2.844), (-0.2165, -0.4446, 4.367), (-0.3962, -0.02605, 4.336), (-0.5163, 0.3971, 4.13), (-0.5584, 0.7605, 3.781), (-0.5163, 1.009, 3.343), (-0.004538, -0.3999, 4.402), (-0.004538, 0.05669, 4.4), (-0.004538, 0.5052, 4.214), (-0.004538, 0.8775, 3.873), (-0.004538, 1.117, 3.427), (-0.814, 0.8271, 2.568), (0.2074, -0.4446, 4.367), (0.3871, -0.02605, 4.336), (0.5072, 0.3971, 4.13), (0.5494, 0.7605, 3.781), (0.5072, 1.009, 3.343), (-0.004538, -0.7949, 4.219), (0.3626, -0.567, 4.272), (0.6739, -0.2521, 4.159), (0.8818, 0.1018, 3.899), (0.9549, 0.4408, 3.532), (0.8818, 0.7134, 3.112), (-0.7705, 0.7575, 2.823), (0.4194, -0.7341, 4.141), (0.7788, -0.5609, 3.918), (1.019, -0.3016, 3.585), (1.103, 0.00413, 3.191), (1.019, 0.3099, 2.798), (0.3626, -0.9012, 4.011), (0.6739, -0.8697, 3.677), (0.8818, -0.7051, 3.27), (0.9549, -0.4326, 2.85), (0.8818, -0.09354, 2.483), (0.6739, 0.2604, 2.223), (-0.004538, -1.054, 3.901), (-0.3717, -0.9012, 4.011), (-0.6829, -0.8697, 3.677), (-0.8909, -0.7051, 3.27), (-0.9639, -0.4326, 2.85), (-0.8909, -0.09354, 2.483), (-0.6829, 0.2604, 2.223), (-0.004538, 1.199, 2.852), (0.3944, 1.081, 2.844), (0.7615, 0.7575, 2.823), (-0.974, 0.8804, 2.385), (-0.9846, 0.5485, 2.465), (-0.4035, 1.078, 2.607), (-0.004538, 1.314, 2.496), (0.3944, 1.078, 2.607), (0.9426, 0.6399, 2.463), (0.8378, 0.8009, 2.583), (0.9649, 0.9574, 2.346), (0.3101, -0.7759, 3.887), (0.5768, -0.7489, 3.602), (0.755, -0.6079, 3.252), (0.8176, -0.3743, 2.893), (0.755, -0.08383, 2.578), (-0.004538, -0.9068, 3.793), (-0.3192, -0.7759, 3.887), (-0.5859, -0.7489, 3.602), (-0.7641, -0.6079, 3.252), (-0.8267, -0.3743, 2.893), (-0.7641, -0.08383, 2.578), (-0.8054, 0.5337, 2.795), (-0.8054, 0.6878, 2.502), (0.8046, 0.5337, 2.81), (0.8046, 0.7204, 2.523), (0.1698, 1.032, 2.643), (-0.004537, 1.136, 2.595), (-0.1789, 1.032, 2.643), (0.3301, 0.6168, 2.737), (-0.3392, 0.6168, 2.737)], [], [(167, 0, 1, 168), (168, 1, 2, 172), (172, 2, 3, 176), (176, 3, 4, 180), (180, 4, 0, 167), (9, 8, 12, 13), (10, 9, 13, 14), (11, 10, 14, 15), (14, 13, 16, 17), (15, 14, 17, 90), (90, 17, 19, 20), (17, 16, 18, 19), (20, 19, 22, 449), (19, 18, 21, 22), (22, 21, 24, 25), (449, 22, 25, 450), (25, 24, 30, 31), (450, 25, 31, 32), (24, 23, 29, 30), (32, 31, 38, 451), (30, 29, 36, 37), (28, 27, 34, 35), (31, 30, 37, 38), (29, 28, 35, 36), (27, 26, 33, 34), (37, 36, 42, 43), (35, 34, 40, 41), (38, 37, 43, 44), (36, 35, 41, 42), (34, 33, 39, 40), (451, 38, 44, 452), (44, 43, 49, 50), (42, 41, 47, 48), (40, 39, 45, 46), (452, 44, 50, 51), (43, 42, 48, 49), (41, 40, 46, 47), (48, 47, 54, 55), (46, 45, 52, 53), (51, 50, 57, 58), (49, 48, 55, 56), (47, 46, 53, 54), (50, 49, 56, 57), (58, 57, 64, 65), (56, 55, 62, 63), (54, 53, 60, 61), (57, 56, 63, 64), (55, 54, 61, 62), (53, 52, 59, 60), (61, 60, 6, 7), (64, 63, 9, 10), (62, 61, 7, 8), (60, 59, 5, 6), (65, 64, 10, 11), (63, 62, 8, 9), (74, 75, 70, 69), (80, 68, 90, 20), (76, 77, 73, 72), (70, 71, 66, 78), (72, 73, 68, 67), (69, 70, 78, 79), (71, 72, 67, 66), (100, 96, 32, 451), (67, 68, 80, 81), (79, 78, 83, 84), (66, 67, 81, 82), (85, 80, 20, 449), (78, 66, 82, 83), (84, 83, 88, 89), (82, 81, 86, 87), (105, 100, 451, 452), (83, 82, 87, 88), (81, 80, 85, 86), (96, 91, 450, 32), (88, 87, 93, 94), (86, 85, 91, 92), (89, 88, 94, 95), (87, 86, 92, 93), (98, 94, 354, 357), (92, 91, 96, 97), (95, 94, 98, 99), (362, 364, 358, 355), (77, 120, 65, 11), (99, 98, 103, 104), (361, 362, 355, 352), (115, 110, 51, 58), (363, 103, 360, 359), (97, 96, 100, 101), (104, 103, 108, 109), (102, 101, 106, 107), (120, 115, 58, 65), (103, 102, 107, 108), (101, 100, 105, 106), (108, 107, 112, 113), (106, 105, 110, 111), (109, 108, 113, 114), (107, 106, 111, 112), (91, 85, 449, 450), (113, 112, 117, 118), (111, 110, 115, 116), (114, 113, 118, 119), (112, 111, 116, 117), (68, 73, 15, 90), (119, 118, 123, 124), (117, 116, 121, 122), (73, 77, 11, 15), (118, 117, 122, 123), (116, 115, 120, 121), (110, 105, 452, 51), (121, 120, 77, 76), (124, 123, 75, 74), (79, 84, 128, 127), (84, 89, 129, 128), (89, 95, 130, 129), (99, 104, 132, 131), (114, 119, 135, 134), (124, 74, 126, 136), (109, 114, 134, 133), (95, 99, 131, 130), (74, 69, 125, 126), (69, 79, 127, 125), (119, 124, 136, 135), (104, 109, 133, 132), (135, 136, 148, 147), (126, 125, 137, 138), (132, 133, 145, 144), (129, 130, 142, 141), (136, 126, 138, 148), (125, 127, 139, 137), (133, 134, 146, 145), (130, 131, 143, 142), (127, 128, 140, 139), (134, 135, 147, 146), (131, 132, 144, 143), (128, 129, 141, 140), (147, 148, 150), (144, 145, 149), (146, 149, 145), (147, 150, 146), (140, 141, 155, 154), (138, 137, 151, 152), (144, 149, 161, 158), (141, 142, 156, 155), (150, 148, 160, 162), (148, 138, 152, 160), (137, 139, 153, 151), (149, 146, 159, 161), (142, 143, 157, 156), (146, 150, 162, 159), (139, 140, 154, 153), (143, 144, 158, 157), (160, 152, 163), (155, 156, 163), (159, 162, 163), (151, 153, 163), (158, 161, 163), (156, 157, 163), (153, 154, 163), (161, 159, 163), (157, 158, 163), (154, 155, 163), (162, 160, 163), (152, 151, 163), (216, 183, 164, 217), (183, 182, 165, 164), (182, 181, 166, 165), (181, 180, 167, 166), (220, 179, 183, 216), (179, 178, 182, 183), (178, 177, 181, 182), (177, 176, 180, 181), (219, 175, 179, 220), (175, 174, 178, 179), (174, 173, 177, 178), (173, 172, 176, 177), (218, 171, 175, 219), (171, 170, 174, 175), (170, 169, 173, 174), (169, 168, 172, 173), (217, 164, 171, 218), (164, 165, 170, 171), (165, 166, 169, 170), (166, 167, 168, 169), (209, 212, 192, 191), (184, 189, 193, 194), (188, 184, 194, 195), (212, 214, 205, 192), (193, 189, 217, 218), (215, 210, 196, 203), (211, 209, 191, 190), (208, 215, 203, 185), (186, 188, 195), (210, 207, 197, 196), (207, 213, 198, 197), (214, 208, 185, 205), (204, 193, 218, 219), (243, 251, 254), (243, 244, 250, 251), (186, 199, 188), (199, 200, 184, 188), (200, 201, 189, 184), (204, 206, 208, 214), (200, 199, 213, 207), (201, 200, 207, 210), (206, 202, 215, 208), (195, 194, 209, 211), (202, 201, 210, 215), (193, 204, 214, 212), (194, 193, 212, 209), (190, 187, 211), (198, 213, 187), (186, 187, 213, 199), (195, 211, 187, 186), (219, 220, 206), (204, 219, 206), (189, 201, 216, 217), (202, 206, 220), (201, 202, 220, 216), (240, 225, 221, 239), (239, 221, 235), (252, 224, 225, 240), (237, 235, 222), (222, 235, 221), (246, 255, 254, 230), (255, 242, 228, 254), (243, 254, 228), (251, 230, 254), (247, 232, 229, 248), (248, 229, 227, 237), (239, 226, 231, 240), (246, 230, 232, 247), (235, 233, 226, 239), (240, 231, 234, 241), (241, 234, 228, 242), (237, 227, 233, 235), (241, 257, 252, 240), (242, 253, 257, 241), (255, 253, 242), (250, 244, 245, 249), (245, 238, 236, 249), (237, 222, 223, 248), (227, 236, 256, 233), (234, 244, 243, 228), (231, 245, 244, 234), (255, 246, 253), (233, 256, 238, 226), (236, 238, 256), (190, 198, 187), (198, 190, 191, 197), (230, 251, 250, 232), (226, 238, 245, 231), (197, 191, 192, 196), (248, 223, 224, 252), (229, 249, 236, 227), (205, 203, 196, 192), (185, 203, 205), (253, 246, 247, 257), (257, 247, 248, 252), (232, 250, 249, 229), (275, 272, 273, 274), (276, 271, 272, 275), (277, 270, 271, 276), (224, 223, 270, 277), (272, 268, 269, 273), (271, 267, 268, 272), (270, 266, 267, 271), (223, 222, 266, 270), (268, 264, 265, 269), (267, 263, 264, 268), (266, 262, 263, 267), (222, 221, 262, 266), (264, 260, 261, 265), (263, 259, 260, 264), (262, 258, 259, 263), (221, 225, 258, 262), (260, 275, 274, 261), (259, 276, 275, 260), (258, 277, 276, 259), (225, 224, 277, 258), (261, 274, 282, 278), (265, 261, 278, 279), (269, 265, 279, 280), (273, 269, 280, 281), (274, 273, 281, 282), (291, 283, 284, 292), (292, 284, 285, 296), (296, 285, 286, 300), (300, 286, 287, 304), (304, 287, 283, 291), (308, 307, 288, 309), (307, 306, 289, 288), (306, 305, 290, 289), (305, 304, 291, 290), (312, 303, 307, 308), (303, 302, 306, 307), (302, 301, 305, 306), (301, 300, 304, 305), (311, 299, 303, 312), (299, 298, 302, 303), (298, 297, 301, 302), (297, 296, 300, 301), (310, 295, 299, 311), (295, 294, 298, 299), (294, 293, 297, 298), (293, 292, 296, 297), (309, 288, 295, 310), (288, 289, 294, 295), (289, 290, 293, 294), (290, 291, 292, 293), (332, 331, 334, 335), (310, 338, 341, 309), (323, 315, 316, 324), (331, 330, 333, 334), (340, 339, 342, 343), (324, 316, 317, 327), (332, 335, 346, 348), (341, 340, 343, 344), (327, 317, 318, 330), (309, 341, 344, 308), (330, 318, 319, 333), (333, 336, 350, 347), (343, 342, 323, 313), (333, 319, 320, 336), (337, 336, 339, 340), (344, 343, 313, 314), (336, 320, 321, 339), (402, 398, 397, 395), (308, 344, 314), (339, 321, 322, 342), (334, 333, 347, 345), (338, 337, 340, 341), (342, 322, 315, 323), (311, 329, 332), (329, 328, 331, 332), (328, 327, 330, 331), (312, 326, 329, 311), (326, 325, 328, 329), (325, 324, 327, 328), (308, 314, 326, 312), (314, 313, 325, 326), (313, 323, 324, 325), (345, 347, 350, 351), (346, 345, 351, 349), (310, 346, 349), (311, 348, 346, 310), (336, 337, 351, 350), (338, 310, 349), (311, 332, 348), (337, 338, 349, 351), (335, 334, 345, 346), (354, 353, 356, 357), (353, 352, 355, 356), (356, 355, 358, 359), (357, 356, 359, 360), (103, 98, 357, 360), (365, 361, 352, 353), (364, 363, 359, 358), (94, 365, 353, 354), (94, 93, 365), (101, 102, 363, 364), (93, 92, 361, 365), (102, 103, 363), (92, 97, 362, 361), (97, 101, 364, 362), (382, 371, 372, 383), (380, 366, 368, 379), (406, 369, 385), (379, 368, 407), (381, 367, 366, 380), (406, 407, 371, 369), (407, 368, 371), (371, 368, 366, 372), (372, 366, 367, 370), (404, 392, 393, 394), (403, 391, 392, 404), (409, 405, 391, 403), (392, 389, 390, 393), (391, 388, 389, 392), (405, 406, 388, 391), (389, 386, 387, 390), (388, 385, 386, 389), (406, 385, 388), (375, 394, 402, 395), (379, 376, 377, 380), (383, 372, 370, 384), (378, 375, 395, 396), (409, 403, 373), (396, 395, 397), (381, 378, 396, 397), (373, 403, 404, 374), (380, 377, 378, 381), (384, 381, 397, 398), (374, 404, 394, 375), (384, 370, 367, 381), (387, 384, 398, 399), (408, 409, 373, 376), (390, 387, 399, 400), (376, 373, 374, 377), (385, 369, 371, 382), (393, 390, 400, 401), (377, 374, 375, 378), (386, 383, 384, 387), (394, 393, 401, 402), (407, 408, 376, 379), (385, 382, 383, 386), (427, 424, 425, 426), (428, 423, 424, 427), (429, 422, 423, 428), (408, 407, 422, 429), (424, 420, 421, 425), (423, 419, 420, 424), (422, 418, 419, 423), (407, 406, 418, 422), (420, 416, 417, 421), (419, 415, 416, 420), (418, 414, 415, 419), (406, 405, 414, 418), (416, 412, 413, 417), (415, 411, 412, 416), (414, 410, 411, 415), (405, 409, 410, 414), (412, 427, 426, 413), (411, 428, 427, 412), (410, 429, 428, 411), (409, 408, 429, 410), (413, 426, 434, 430), (417, 413, 430, 431), (421, 417, 431, 432), (425, 421, 432, 433), (426, 425, 433, 434), (75, 440, 437, 70), (445, 438, 441, 447), (444, 435, 438, 445), (446, 442, 443, 123), (437, 440, 439, 436), (436, 439, 438, 435), (439, 442, 441, 438), (440, 443, 442, 439), (123, 443, 440, 75), (448, 436, 435, 444), (447, 441, 442, 446), (70, 437, 436, 448), (70, 448, 71), (121, 447, 446, 122), (71, 448, 444, 72), (122, 446, 123), (72, 444, 445, 76), (76, 445, 447, 121), (457, 456, 461, 462), (455, 454, 459, 460), (453, 480, 458), (479, 485, 507, 506), (456, 455, 460, 461), (454, 453, 458, 459), (462, 468, 463, 486), (461, 460, 466, 467), (459, 458, 464, 465), (462, 461, 467, 468), (460, 459, 465, 466), (458, 480, 464), (465, 464, 469, 470), (468, 467, 472, 473), (466, 465, 470, 471), (464, 480, 469), (485, 491, 507), (467, 466, 471, 472), (473, 472, 478, 479), (471, 470, 476, 477), (469, 480, 475), (473, 479, 506, 505), (472, 471, 477, 478), (470, 469, 475, 476), (475, 480, 481), (468, 473, 505, 463), (478, 477, 483, 484), (476, 475, 481, 482), (479, 478, 484, 485), (477, 476, 482, 483), (457, 462, 486), (484, 483, 489, 490), (482, 481, 487, 488), (485, 484, 490, 491), (483, 482, 488, 489), (481, 480, 487), (491, 490, 495, 496), (489, 488, 493, 494), (487, 480, 492), (491, 496, 497), (490, 489, 494, 495), (488, 487, 492, 493), (498, 480, 499), (498, 492, 480), (501, 500, 454, 455), (499, 480, 453), (504, 503, 457), (502, 501, 455, 456), (500, 499, 453, 454), (503, 502, 456, 457), (509, 474, 508), (457, 486, 474, 509), (505, 506, 512, 511), (463, 505, 511, 510), (507, 512, 506), (463, 510, 486), (507, 491, 513, 514), (514, 513, 515), (500, 501, 524, 523), (496, 495, 519, 520), (493, 492, 516, 517), (501, 502, 525, 524), (497, 496, 520), (498, 499, 522, 521), (492, 498, 521, 516), (494, 493, 517, 518), (502, 503, 526, 525), (499, 500, 523, 522), (495, 494, 518, 519), (503, 504, 526), (504, 457, 526), (497, 520, 491), (457, 509, 528, 527), (474, 486, 527, 528), (509, 508, 528), (474, 528, 508), (513, 491, 529, 530), (507, 514, 530, 529), (513, 530, 515), (514, 515, 530), (512, 507, 534, 531), (510, 511, 532, 533), (486, 510, 533, 535), (511, 512, 531, 532), (532, 531, 533), (533, 531, 534, 535), (486, 535, 527), (457, 527, 526), (527, 535, 526), (507, 529, 534), (520, 529, 491), (529, 520, 534), (398, 402, 401, 399), (321, 320, 322), (320, 319, 315, 322), (316, 315, 319, 318), (317, 316, 318), (400, 399, 401)])
me_cylinder.polygons.foreach_set('use_smooth', [True] * 546)
_uv = me_cylinder.uv_layers.new(name='UVMap')
_uv.uv.foreach_set('vector', [0.7644, 0.04983, 0.7676, 0.003569, 0.7829, 0.004624, 0.7797, 0.05089, 0.7797, 0.05089, 0.7829, 0.004624, 0.7982, 0.005678, 0.795, 0.05194, 0.7187, 0.04662, 0.7219, 0.0003886, 0.7371, 0.001452, 0.7339, 0.0477, 0.7339, 0.0477, 0.7371, 0.001452, 0.7524, 0.002512, 0.7492, 0.04877, 0.7492, 0.04877, 0.7524, 0.002512, 0.7676, 0.003569, 0.7644, 0.04983, 0.4448, 0.8362, 0.4791, 0.7958, 0.5304, 0.844, 0.4921, 0.8807, 0.415, 0.8798, 0.4448, 0.8362, 0.4921, 0.8807, 0.4512, 0.9116, 0.3949, 0.9157, 0.415, 0.8798, 0.4512, 0.9116, 0.4208, 0.9358, 0.4512, 0.9116, 0.4921, 0.8807, 0.5213, 0.9375, 0.4731, 0.9527, 0.4208, 0.9358, 0.4512, 0.9116, 0.4731, 0.9527, 0.4367, 0.9628, 0.4367, 0.9628, 0.4731, 0.9527, 0.4792, 0.9996, 0.4386, 0.9968, 0.4731, 0.9527, 0.5213, 0.9375, 0.5304, 0.9995, 0.4792, 0.9996, 0.3803, 0.3724, 0.3767, 0.4248, 0.3185, 0.4068, 0.3405, 0.3647, 0.3767, 0.4248, 0.3639, 0.4916, 0.2851, 0.4627, 0.3185, 0.4068, 0.3185, 0.4068, 0.2851, 0.4627, 0.2242, 0.4073, 0.2749, 0.3713, 0.3405, 0.3647, 0.3185, 0.4068, 0.2749, 0.3713, 0.3091, 0.3425, 0.2749, 0.3713, 0.2242, 0.4073, 0.201, 0.3368, 0.2514, 0.3258, 0.3091, 0.3425, 0.2749, 0.3713, 0.2514, 0.3258, 0.29, 0.3124, 0.2242, 0.4073, 0.1592, 0.4278, 0.14, 0.3396, 0.201, 0.3368, 0.29, 0.3124, 0.2514, 0.3258, 0.246, 0.2812, 0.2831, 0.2798, 0.201, 0.3368, 0.14, 0.3396, 0.1601, 0.268, 0.2024, 0.2781, 0.07834, 0.3103, 0.02939, 0.2572, 0.07579, 0.2162, 0.1177, 0.2481, 0.2514, 0.3258, 0.201, 0.3368, 0.2024, 0.2781, 0.246, 0.2812, 0.14, 0.3396, 0.07834, 0.3103, 0.1177, 0.2481, 0.1601, 0.268, 0.02939, 0.2572, 0.0003886, 0.1873, 0.0317, 0.1677, 0.07579, 0.2162, 0.2024, 0.2781, 0.1601, 0.268, 0.1788, 0.2171, 0.2138, 0.2303, 0.1177, 0.2481, 0.07579, 0.2162, 0.1054, 0.1775, 0.1437, 0.2003, 0.246, 0.2812, 0.2024, 0.2781, 0.2138, 0.2303, 0.2517, 0.2411, 0.1601, 0.268, 0.1177, 0.2481, 0.1437, 0.2003, 0.1788, 0.2171, 0.07579, 0.2162, 0.0317, 0.1677, 0.05642, 0.1428, 0.1054, 0.1775, 0.2831, 0.2798, 0.246, 0.2812, 0.2517, 0.2411, 0.2855, 0.2486, 0.2517, 0.2411, 0.2138, 0.2303, 0.2301, 0.1883, 0.2652, 0.2048, 0.1788, 0.2171, 0.1437, 0.2003, 0.1644, 0.1574, 0.1976, 0.173, 0.1054, 0.1775, 0.05642, 0.1428, 0.07555, 0.1154, 0.1267, 0.1398, 0.2855, 0.2486, 0.2517, 0.2411, 0.2652, 0.2048, 0.2959, 0.2203, 0.2138, 0.2303, 0.1788, 0.2171, 0.1976, 0.173, 0.2301, 0.1883, 0.1437, 0.2003, 0.1054, 0.1775, 0.1267, 0.1398, 0.1644, 0.1574, 0.1976, 0.173, 0.1644, 0.1574, 0.1824, 0.1141, 0.2176, 0.1294, 0.1267, 0.1398, 0.07555, 0.1154, 0.08905, 0.08648, 0.1422, 0.1007, 0.2959, 0.2203, 0.2652, 0.2048, 0.2858, 0.1707, 0.3143, 0.1945, 0.2301, 0.1883, 0.1976, 0.173, 0.2176, 0.1294, 0.2512, 0.1477, 0.1644, 0.1574, 0.1267, 0.1398, 0.1422, 0.1007, 0.1824, 0.1141, 0.2652, 0.2048, 0.2301, 0.1883, 0.2512, 0.1477, 0.2858, 0.1707, 0.3143, 0.1945, 0.2858, 0.1707, 0.3162, 0.1376, 0.3411, 0.1726, 0.2512, 0.1477, 0.2176, 0.1294, 0.2403, 0.08008, 0.2797, 0.1038, 0.1824, 0.1141, 0.1422, 0.1007, 0.1512, 0.05731, 0.1979, 0.06482, 0.2858, 0.1707, 0.2512, 0.1477, 0.2797, 0.1038, 0.3162, 0.1376, 0.2176, 0.1294, 0.1824, 0.1141, 0.1979, 0.06482, 0.2403, 0.08008, 0.1422, 0.1007, 0.08905, 0.08648, 0.0956, 0.05619, 0.1512, 0.05731, 0.1979, 0.06482, 0.1512, 0.05731, 0.1492, 0.006204, 0.209, 0.0003886, 0.3162, 0.1376, 0.2797, 0.1038, 0.324, 0.04981, 0.3634, 0.1053, 0.2403, 0.08008, 0.1979, 0.06482, 0.209, 0.0003886, 0.2696, 0.01422, 0.1512, 0.05731, 0.0956, 0.05619, 0.09214, 0.02577, 0.1492, 0.006204, 0.3411, 0.1726, 0.3162, 0.1376, 0.3634, 0.1053, 0.3803, 0.1577, 0.2797, 0.1038, 0.2403, 0.08008, 0.2696, 0.01422, 0.324, 0.04981, 0.829, 0.8776, 0.7759, 0.8862, 0.7696, 0.852, 0.8271, 0.8477, 0.3952, 0.9869, 0.3958, 0.9702, 0.4367, 0.9628, 0.4386, 0.9968, 0.6881, 0.8398, 0.6738, 0.8106, 0.6831, 0.8022, 0.7051, 0.8242, 0.7696, 0.852, 0.7374, 0.8385, 0.7414, 0.8088, 0.772, 0.813, 0.7051, 0.8242, 0.6831, 0.8022, 0.6887, 0.7887, 0.7138, 0.7998, 0.8271, 0.8477, 0.7696, 0.852, 0.772, 0.813, 0.8265, 0.8119, 0.7374, 0.8385, 0.7051, 0.8242, 0.7138, 0.7998, 0.7414, 0.8088, 0.3258, 0.2793, 0.3276, 0.295, 0.29, 0.3124, 0.2831, 0.2798, 0.7138, 0.7998, 0.6887, 0.7887, 0.6907, 0.7727, 0.7162, 0.7726, 0.8265, 0.8119, 0.772, 0.813, 0.7735, 0.7724, 0.8263, 0.7722, 0.7414, 0.8088, 0.7138, 0.7998, 0.7162, 0.7726, 0.7435, 0.7725, 0.3548, 0.3144, 0.3759, 0.3159, 0.3803, 0.3724, 0.3405, 0.3647, 0.772, 0.813, 0.7414, 0.8088, 0.7435, 0.7725, 0.7735, 0.7724, 0.8263, 0.7722, 0.7735, 0.7724, 0.7718, 0.7319, 0.8262, 0.7326, 0.7435, 0.7725, 0.7162, 0.7726, 0.7137, 0.7454, 0.7412, 0.7363, 0.3304, 0.2616, 0.3258, 0.2793, 0.2831, 0.2798, 0.2855, 0.2486, 0.7735, 0.7724, 0.7435, 0.7725, 0.7412, 0.7363, 0.7718, 0.7319, 0.7162, 0.7726, 0.6907, 0.7727, 0.6886, 0.7567, 0.7137, 0.7454, 0.3276, 0.295, 0.3379, 0.3068, 0.3091, 0.3425, 0.29, 0.3124, 0.7718, 0.7319, 0.7412, 0.7363, 0.737, 0.7066, 0.769, 0.693, 0.7137, 0.7454, 0.6886, 0.7567, 0.683, 0.7432, 0.7048, 0.7211, 0.8262, 0.7326, 0.7718, 0.7319, 0.769, 0.693, 0.8264, 0.6966, 0.7412, 0.7363, 0.7137, 0.7454, 0.7048, 0.7211, 0.737, 0.7066, 0.7752, 0.6588, 0.769, 0.693, 0.7515, 0.6692, 0.76, 0.6494, 0.7048, 0.7211, 0.683, 0.7432, 0.6736, 0.7348, 0.6877, 0.7056, 0.8264, 0.6966, 0.769, 0.693, 0.7752, 0.6588, 0.8281, 0.667, 0.9627, 0.4474, 0.9434, 0.4602, 0.9371, 0.4222, 0.9489, 0.4131, 0.3803, 0.2052, 0.3639, 0.211, 0.3411, 0.1726, 0.3803, 0.1577, 0.8275, 0.4201, 0.8808, 0.4123, 0.8865, 0.4464, 0.8291, 0.4501, 0.7122, 0.7074, 0.6927, 0.6949, 0.7061, 0.6604, 0.718, 0.6692, 0.3505, 0.2248, 0.34, 0.2431, 0.2959, 0.2203, 0.3143, 0.1945, 0.9185, 0.451, 0.8865, 0.4464, 0.9038, 0.4223, 0.9197, 0.4216, 0.967, 0.4584, 0.9816, 0.4875, 0.9723, 0.496, 0.9502, 0.4742, 0.8291, 0.4501, 0.8865, 0.4464, 0.8837, 0.4852, 0.8293, 0.486, 0.9182, 0.4603, 0.9502, 0.4742, 0.9416, 0.4984, 0.9142, 0.4896, 0.3639, 0.211, 0.3505, 0.2248, 0.3143, 0.1945, 0.3411, 0.1726, 0.8865, 0.4464, 0.9182, 0.4603, 0.9142, 0.4896, 0.8837, 0.4852, 0.9502, 0.4742, 0.9723, 0.496, 0.9667, 0.5096, 0.9416, 0.4984, 0.8837, 0.4852, 0.9142, 0.4896, 0.912, 0.5256, 0.8821, 0.5256, 0.9416, 0.4984, 0.9667, 0.5096, 0.9647, 0.5256, 0.9392, 0.5256, 0.8293, 0.486, 0.8837, 0.4852, 0.8821, 0.5256, 0.8294, 0.5257, 0.9142, 0.4896, 0.9416, 0.4984, 0.9392, 0.5256, 0.912, 0.5256, 0.3379, 0.3068, 0.3548, 0.3144, 0.3405, 0.3647, 0.3091, 0.3425, 0.8821, 0.5256, 0.912, 0.5256, 0.9142, 0.5616, 0.8838, 0.566, 0.9392, 0.5256, 0.9647, 0.5256, 0.9667, 0.5416, 0.9416, 0.5528, 0.8294, 0.5257, 0.8821, 0.5256, 0.8838, 0.566, 0.8294, 0.5654, 0.912, 0.5256, 0.9392, 0.5256, 0.9416, 0.5528, 0.9142, 0.5616, 0.3958, 0.9702, 0.3909, 0.9563, 0.4208, 0.9358, 0.4367, 0.9628, 0.8294, 0.5654, 0.8838, 0.566, 0.8866, 0.6048, 0.8294, 0.6014, 0.9142, 0.5616, 0.9416, 0.5528, 0.9502, 0.577, 0.9182, 0.5909, 0.3909, 0.9563, 0.3811, 0.9479, 0.3949, 0.9157, 0.4208, 0.9358, 0.8838, 0.566, 0.9142, 0.5616, 0.9182, 0.5909, 0.8866, 0.6048, 0.9416, 0.5528, 0.9667, 0.5416, 0.9723, 0.5551, 0.9502, 0.577, 0.34, 0.2431, 0.3304, 0.2616, 0.2855, 0.2486, 0.2959, 0.2203, 0.9502, 0.577, 0.9723, 0.5551, 0.9816, 0.5637, 0.967, 0.5928, 0.8294, 0.6014, 0.8866, 0.6048, 0.881, 0.6388, 0.8279, 0.6311, 0.8265, 0.8119, 0.8263, 0.7722, 0.8785, 0.7723, 0.8786, 0.8117, 0.8263, 0.7722, 0.8262, 0.7326, 0.8784, 0.7328, 0.8785, 0.7723, 0.8262, 0.7326, 0.8264, 0.6966, 0.8785, 0.6977, 0.8784, 0.7328, 0.8275, 0.4201, 0.8291, 0.4501, 0.777, 0.4507, 0.7774, 0.4208, 0.8294, 0.5257, 0.8294, 0.5654, 0.777, 0.5652, 0.7769, 0.5256, 0.8294, 0.6014, 0.8279, 0.6311, 0.7777, 0.6308, 0.7772, 0.6006, 0.8293, 0.486, 0.8294, 0.5257, 0.7769, 0.5256, 0.7769, 0.4859, 0.8264, 0.6966, 0.8281, 0.667, 0.8782, 0.6676, 0.8785, 0.6977, 0.829, 0.8776, 0.8271, 0.8477, 0.8788, 0.8467, 0.8788, 0.8764, 0.8271, 0.8477, 0.8265, 0.8119, 0.8786, 0.8117, 0.8788, 0.8467, 0.8294, 0.5654, 0.8294, 0.6014, 0.7772, 0.6006, 0.777, 0.5652, 0.8291, 0.4501, 0.8293, 0.486, 0.7769, 0.4859, 0.777, 0.4507, 0.777, 0.5652, 0.7772, 0.6006, 0.6962, 0.6053, 0.7084, 0.5676, 0.8788, 0.8764, 0.8788, 0.8467, 0.9381, 0.8516, 0.9446, 0.8803, 0.777, 0.4507, 0.7769, 0.4859, 0.7085, 0.4836, 0.6964, 0.4461, 0.8784, 0.7328, 0.8785, 0.6977, 0.9381, 0.6925, 0.9369, 0.7291, 0.7772, 0.6006, 0.7777, 0.6308, 0.7113, 0.6351, 0.6962, 0.6053, 0.8788, 0.8467, 0.8786, 0.8117, 0.9369, 0.8152, 0.9381, 0.8516, 0.7769, 0.4859, 0.7769, 0.5256, 0.7089, 0.5256, 0.7085, 0.4836, 0.8785, 0.6977, 0.8782, 0.6676, 0.9446, 0.6636, 0.9381, 0.6925, 0.8786, 0.8117, 0.8785, 0.7723, 0.9398, 0.7722, 0.9369, 0.8152, 0.7769, 0.5256, 0.777, 0.5652, 0.7084, 0.5676, 0.7089, 0.5256, 0.7774, 0.4208, 0.777, 0.4507, 0.6964, 0.4461, 0.7114, 0.4164, 0.8785, 0.7723, 0.8784, 0.7328, 0.9369, 0.7291, 0.9398, 0.7722, 0.7084, 0.5676, 0.6962, 0.6053, 0.6736, 0.5621, 0.6964, 0.4461, 0.7085, 0.4836, 0.6737, 0.4891, 0.7089, 0.5256, 0.6737, 0.4891, 0.7085, 0.4836, 0.7084, 0.5676, 0.6736, 0.5621, 0.7089, 0.5256, 0.5311, 0.8815, 0.5448, 0.8391, 0.5513, 0.8443, 0.5392, 0.8815, 0.5962, 0.9672, 0.5668, 0.9561, 0.5711, 0.947, 0.5976, 0.9568, 0.6314, 0.8002, 0.672, 0.8306, 0.6644, 0.8359, 0.629, 0.8097, 0.5448, 0.8391, 0.5668, 0.8068, 0.5711, 0.8159, 0.5513, 0.8443, 0.672, 0.9323, 0.6314, 0.9627, 0.629, 0.9532, 0.6644, 0.9271, 0.6314, 0.9627, 0.5962, 0.9672, 0.5976, 0.9568, 0.629, 0.9532, 0.5668, 0.9561, 0.5448, 0.9239, 0.5513, 0.9186, 0.5711, 0.947, 0.672, 0.8306, 0.6664, 0.8815, 0.6588, 0.8815, 0.6644, 0.8359, 0.5668, 0.8068, 0.5962, 0.7958, 0.5976, 0.8061, 0.5711, 0.8159, 0.6664, 0.8815, 0.672, 0.9323, 0.6644, 0.9271, 0.6588, 0.8815, 0.5448, 0.9239, 0.5311, 0.8815, 0.5392, 0.8815, 0.5513, 0.9186, 0.5962, 0.7958, 0.6314, 0.8002, 0.629, 0.8097, 0.5976, 0.8061, 0.629, 0.9532, 0.5976, 0.9568, 0.597, 0.8815, 0.5513, 0.8443, 0.5711, 0.8159, 0.597, 0.8815, 0.6588, 0.8815, 0.6644, 0.9271, 0.597, 0.8815, 0.5711, 0.947, 0.5513, 0.9186, 0.597, 0.8815, 0.629, 0.8097, 0.6644, 0.8359, 0.597, 0.8815, 0.5711, 0.8159, 0.5976, 0.8061, 0.597, 0.8815, 0.5513, 0.9186, 0.5392, 0.8815, 0.597, 0.8815, 0.6644, 0.8359, 0.6588, 0.8815, 0.597, 0.8815, 0.5976, 0.8061, 0.629, 0.8097, 0.597, 0.8815, 0.5392, 0.8815, 0.5513, 0.8443, 0.597, 0.8815, 0.6644, 0.9271, 0.629, 0.9532, 0.597, 0.8815, 0.5976, 0.9568, 0.5711, 0.947, 0.597, 0.8815, 0.7323, 0.2483, 0.7379, 0.1911, 0.7547, 0.1927, 0.7535, 0.2439, 0.7379, 0.1911, 0.7424, 0.1418, 0.7579, 0.143, 0.7547, 0.1927, 0.7424, 0.1418, 0.7459, 0.0951, 0.7612, 0.09619, 0.7579, 0.143, 0.7459, 0.0951, 0.7492, 0.04877, 0.7644, 0.04983, 0.7612, 0.09619, 0.7065, 0.2398, 0.7213, 0.1882, 0.7379, 0.1911, 0.7323, 0.2483, 0.7213, 0.1882, 0.7269, 0.1404, 0.7424, 0.1418, 0.7379, 0.1911, 0.7269, 0.1404, 0.7306, 0.09398, 0.7459, 0.0951, 0.7424, 0.1418, 0.7306, 0.09398, 0.7339, 0.0477, 0.7492, 0.04877, 0.7459, 0.0951, 0.6892, 0.2315, 0.7058, 0.1848, 0.7213, 0.1882, 0.7065, 0.2398, 0.7058, 0.1848, 0.7117, 0.1389, 0.7269, 0.1404, 0.7213, 0.1882, 0.7117, 0.1389, 0.7154, 0.09283, 0.7306, 0.09398, 0.7269, 0.1404, 0.7154, 0.09283, 0.7187, 0.04662, 0.7339, 0.0477, 0.7306, 0.09398, 0.7739, 0.2473, 0.7712, 0.1927, 0.7875, 0.1917, 0.797, 0.2398, 0.7712, 0.1927, 0.7734, 0.1439, 0.7889, 0.1447, 0.7875, 0.1917, 0.7734, 0.1439, 0.7765, 0.09723, 0.7918, 0.09824, 0.7889, 0.1447, 0.7765, 0.09723, 0.7797, 0.05089, 0.795, 0.05194, 0.7918, 0.09824, 0.7535, 0.2439, 0.7547, 0.1927, 0.7712, 0.1927, 0.7739, 0.2473, 0.7547, 0.1927, 0.7579, 0.143, 0.7734, 0.1439, 0.7712, 0.1927, 0.7579, 0.143, 0.7612, 0.09619, 0.7765, 0.09723, 0.7734, 0.1439, 0.7612, 0.09619, 0.7644, 0.04983, 0.7797, 0.05089, 0.7765, 0.09723, 0.1997, 0.9375, 0.2323, 0.9477, 0.2273, 0.9631, 0.1928, 0.949, 0.2185, 0.9023, 0.2326, 0.9023, 0.2386, 0.9294, 0.2061, 0.9253, 0.1936, 0.9039, 0.2185, 0.9023, 0.2061, 0.9253, 0.1886, 0.9198, 0.2323, 0.9477, 0.2594, 0.9544, 0.2578, 0.9738, 0.2273, 0.9631, 0.7775, 0.2651, 0.7541, 0.2602, 0.7535, 0.2439, 0.7739, 0.2473, 0.2571, 0.8432, 0.2292, 0.8536, 0.2224, 0.8393, 0.2538, 0.8244, 0.1776, 0.926, 0.1997, 0.9375, 0.1928, 0.949, 0.1658, 0.9298, 0.2854, 0.8417, 0.2571, 0.8432, 0.2538, 0.8244, 0.2841, 0.8194, 0.1705, 0.9038, 0.1936, 0.9039, 0.1886, 0.9198, 0.2292, 0.8536, 0.2056, 0.865, 0.1976, 0.8538, 0.2224, 0.8393, 0.2056, 0.865, 0.1816, 0.8784, 0.1698, 0.8736, 0.1976, 0.8538, 0.2594, 0.9544, 0.2854, 0.9542, 0.2834, 0.9769, 0.2578, 0.9738, 0.7982, 0.2567, 0.7775, 0.2651, 0.7739, 0.2473, 0.797, 0.2398, 0.3174, 0.8066, 0.3589, 0.817, 0.3368, 0.8423, 0.3174, 0.8066, 0.3143, 0.7734, 0.3707, 0.7861, 0.3589, 0.817, 0.1705, 0.9038, 0.1922, 0.8866, 0.1936, 0.9039, 0.1922, 0.8866, 0.213, 0.8777, 0.2185, 0.9023, 0.1936, 0.9039, 0.213, 0.8777, 0.238, 0.8713, 0.2326, 0.9023, 0.2185, 0.9023, 0.2627, 0.9386, 0.2848, 0.936, 0.2854, 0.9542, 0.2594, 0.9544, 0.213, 0.8777, 0.1922, 0.8866, 0.1816, 0.8784, 0.2056, 0.865, 0.238, 0.8713, 0.213, 0.8777, 0.2056, 0.865, 0.2292, 0.8536, 0.2835, 0.8596, 0.261, 0.8595, 0.2571, 0.8432, 0.2854, 0.8417, 0.1886, 0.9198, 0.2061, 0.9253, 0.1997, 0.9375, 0.1776, 0.926, 0.261, 0.8595, 0.238, 0.8713, 0.2292, 0.8536, 0.2571, 0.8432, 0.2386, 0.9294, 0.2627, 0.9386, 0.2594, 0.9544, 0.2323, 0.9477, 0.2061, 0.9253, 0.2386, 0.9294, 0.2323, 0.9477, 0.1997, 0.9375, 0.1658, 0.9298, 0.1433, 0.9045, 0.1776, 0.926, 0.1698, 0.8736, 0.1816, 0.8784, 0.1433, 0.9045, 0.1705, 0.9038, 0.1433, 0.9045, 0.1816, 0.8784, 0.1922, 0.8866, 0.1886, 0.9198, 0.1776, 0.926, 0.1433, 0.9045, 0.1705, 0.9038, 0.6892, 0.2315, 0.7065, 0.2398, 0.692, 0.2471, 0.6737, 0.24, 0.6892, 0.2315, 0.692, 0.2471, 0.7541, 0.2602, 0.7275, 0.2686, 0.7323, 0.2483, 0.7535, 0.2439, 0.7072, 0.2597, 0.692, 0.2471, 0.7065, 0.2398, 0.7275, 0.2686, 0.7072, 0.2597, 0.7065, 0.2398, 0.7323, 0.2483, 0.8528, 0.0003886, 0.8576, 0.02072, 0.8317, 0.02919, 0.8324, 0.009257, 0.8324, 0.009257, 0.8317, 0.02919, 0.8172, 0.0219, 0.8793, 0.008793, 0.8787, 0.02504, 0.8576, 0.02072, 0.8528, 0.0003886, 0.7989, 0.02902, 0.8172, 0.0219, 0.8144, 0.03752, 0.8144, 0.03752, 0.8172, 0.0219, 0.8317, 0.02919, 0.04568, 0.8764, 0.02765, 0.8924, 0.0003886, 0.8918, 0.03475, 0.8703, 0.02765, 0.8924, 0.0493, 0.9097, 0.03866, 0.9178, 0.0003886, 0.8918, 0.02691, 0.9227, 0.0003886, 0.8918, 0.03866, 0.9178, 0.02295, 0.8665, 0.03475, 0.8703, 0.0003886, 0.8918, 0.06317, 0.871, 0.05684, 0.8587, 0.08938, 0.8485, 0.09571, 0.8669, 0.09571, 0.8669, 0.08938, 0.8485, 0.1165, 0.8419, 0.1198, 0.8577, 0.1181, 0.9367, 0.1142, 0.953, 0.08626, 0.9426, 0.09515, 0.925, 0.04568, 0.8764, 0.03475, 0.8703, 0.05684, 0.8587, 0.06317, 0.871, 0.1406, 0.9367, 0.1425, 0.9546, 0.1142, 0.953, 0.1181, 0.9367, 0.09515, 0.925, 0.08626, 0.9426, 0.06266, 0.9313, 0.07006, 0.9186, 0.07006, 0.9186, 0.06266, 0.9313, 0.03866, 0.9178, 0.0493, 0.9097, 0.1198, 0.8577, 0.1165, 0.8419, 0.1425, 0.842, 0.1419, 0.8603, 0.07006, 0.9186, 0.07565, 0.8939, 0.08966, 0.8939, 0.09515, 0.925, 0.0493, 0.9097, 0.05066, 0.8923, 0.07565, 0.8939, 0.07006, 0.9186, 0.02765, 0.8924, 0.05066, 0.8923, 0.0493, 0.9097, 0.3707, 0.7861, 0.3143, 0.7734, 0.3139, 0.7462, 0.3683, 0.7508, 0.3139, 0.7462, 0.3217, 0.7141, 0.3707, 0.7208, 0.3683, 0.7508, 0.9234, 0.01226, 0.9222, 0.02916, 0.8992, 0.02165, 0.9027, 0.003897, 0.1165, 0.8419, 0.1149, 0.8225, 0.1405, 0.8194, 0.1425, 0.842, 0.06266, 0.9313, 0.05465, 0.9424, 0.02691, 0.9227, 0.03866, 0.9178, 0.08626, 0.9426, 0.07946, 0.957, 0.05465, 0.9424, 0.06266, 0.9313, 0.02765, 0.8924, 0.04568, 0.8764, 0.05066, 0.8923, 0.1425, 0.9546, 0.1412, 0.9769, 0.1109, 0.9718, 0.1142, 0.953, 0.3707, 0.7208, 0.3217, 0.7141, 0.3504, 0.7071, 0.3589, 0.8684, 0.3174, 0.8788, 0.3368, 0.8431, 0.3174, 0.8788, 0.3589, 0.8684, 0.3707, 0.8993, 0.3143, 0.9121, 0.03475, 0.8703, 0.02295, 0.8665, 0.04987, 0.8473, 0.05684, 0.8587, 0.1142, 0.953, 0.1109, 0.9718, 0.07946, 0.957, 0.08626, 0.9426, 0.3143, 0.9121, 0.3707, 0.8993, 0.3683, 0.9346, 0.3139, 0.9393, 0.9027, 0.003897, 0.8992, 0.02165, 0.8787, 0.02504, 0.8793, 0.008793, 0.08938, 0.8485, 0.08436, 0.8331, 0.1149, 0.8225, 0.1165, 0.8419, 0.3707, 0.9646, 0.3217, 0.9713, 0.3139, 0.9393, 0.3683, 0.9346, 0.3504, 0.9783, 0.3217, 0.9713, 0.3707, 0.9646, 0.05066, 0.8923, 0.04568, 0.8764, 0.06317, 0.871, 0.07565, 0.8939, 0.07565, 0.8939, 0.06317, 0.871, 0.09571, 0.8669, 0.08966, 0.8939, 0.05684, 0.8587, 0.04987, 0.8473, 0.08436, 0.8331, 0.08938, 0.8485, 0.8864, 0.1728, 0.9017, 0.1717, 0.9049, 0.2181, 0.8897, 0.2191, 0.8831, 0.126, 0.8986, 0.1251, 0.9017, 0.1717, 0.8864, 0.1728, 0.88, 0.07625, 0.8965, 0.07622, 0.8986, 0.1251, 0.8831, 0.126, 0.8787, 0.02504, 0.8992, 0.02165, 0.8965, 0.07622, 0.88, 0.07625, 0.9017, 0.1717, 0.917, 0.1707, 0.9202, 0.217, 0.9049, 0.2181, 0.8986, 0.1251, 0.9141, 0.1243, 0.917, 0.1707, 0.9017, 0.1717, 0.8965, 0.07622, 0.9127, 0.07723, 0.9141, 0.1243, 0.8986, 0.1251, 0.8992, 0.02165, 0.9222, 0.02916, 0.9127, 0.07723, 0.8965, 0.07622, 0.8406, 0.1761, 0.8558, 0.175, 0.8591, 0.2213, 0.8439, 0.2223, 0.8369, 0.1301, 0.8521, 0.1285, 0.8558, 0.175, 0.8406, 0.1761, 0.831, 0.08417, 0.8465, 0.08075, 0.8521, 0.1285, 0.8369, 0.1301, 0.8144, 0.03752, 0.8317, 0.02919, 0.8465, 0.08075, 0.831, 0.08417, 0.8558, 0.175, 0.8711, 0.1739, 0.8744, 0.2202, 0.8591, 0.2213, 0.8521, 0.1285, 0.8676, 0.1271, 0.8711, 0.1739, 0.8558, 0.175, 0.8465, 0.08075, 0.8631, 0.07789, 0.8676, 0.1271, 0.8521, 0.1285, 0.8317, 0.02919, 0.8576, 0.02072, 0.8631, 0.07789, 0.8465, 0.08075, 0.8711, 0.1739, 0.8864, 0.1728, 0.8897, 0.2191, 0.8744, 0.2202, 0.8676, 0.1271, 0.8831, 0.126, 0.8864, 0.1728, 0.8711, 0.1739, 0.8631, 0.07789, 0.88, 0.07625, 0.8831, 0.126, 0.8676, 0.1271, 0.8576, 0.02072, 0.8787, 0.02504, 0.88, 0.07625, 0.8631, 0.07789, 0.8744, 0.2202, 0.8897, 0.2191, 0.8929, 0.2654, 0.8776, 0.2665, 0.8591, 0.2213, 0.8744, 0.2202, 0.8776, 0.2665, 0.8624, 0.2675, 0.8439, 0.2223, 0.8591, 0.2213, 0.8624, 0.2675, 0.8471, 0.2686, 0.9049, 0.2181, 0.9202, 0.217, 0.9234, 0.2633, 0.9081, 0.2643, 0.8897, 0.2191, 0.9049, 0.2181, 0.9081, 0.2643, 0.8929, 0.2654, 0.824, 0.3067, 0.8606, 0.3067, 0.8606, 0.3209, 0.824, 0.3209, 0.824, 0.3209, 0.8606, 0.3209, 0.8606, 0.3351, 0.824, 0.3351, 0.824, 0.3351, 0.8606, 0.3351, 0.8606, 0.3493, 0.824, 0.3493, 0.824, 0.2783, 0.8606, 0.2783, 0.8606, 0.2925, 0.824, 0.2925, 0.824, 0.2925, 0.8606, 0.2925, 0.8606, 0.3067, 0.824, 0.3067, 0.6749, 0.2896, 0.7131, 0.291, 0.7122, 0.3059, 0.6781, 0.3047, 0.7131, 0.291, 0.7507, 0.2921, 0.7504, 0.3064, 0.7122, 0.3059, 0.7507, 0.2921, 0.7874, 0.2924, 0.7873, 0.3066, 0.7504, 0.3064, 0.7874, 0.2924, 0.824, 0.2925, 0.824, 0.3067, 0.7873, 0.3066, 0.6798, 0.2694, 0.7143, 0.2764, 0.7131, 0.291, 0.6749, 0.2896, 0.7143, 0.2764, 0.751, 0.2779, 0.7507, 0.2921, 0.7131, 0.291, 0.751, 0.2779, 0.7875, 0.2782, 0.7874, 0.2924, 0.7507, 0.2921, 0.7875, 0.2782, 0.824, 0.2783, 0.824, 0.2925, 0.7874, 0.2924, 0.677, 0.3399, 0.7126, 0.336, 0.7137, 0.3505, 0.6791, 0.3559, 0.7126, 0.336, 0.7505, 0.3352, 0.7507, 0.3496, 0.7137, 0.3505, 0.7505, 0.3352, 0.7873, 0.3351, 0.7874, 0.3494, 0.7507, 0.3496, 0.7873, 0.3351, 0.824, 0.3351, 0.824, 0.3493, 0.7874, 0.3494, 0.6737, 0.3194, 0.7122, 0.321, 0.7126, 0.336, 0.677, 0.3399, 0.7122, 0.321, 0.7504, 0.3208, 0.7505, 0.3352, 0.7126, 0.336, 0.7504, 0.3208, 0.7873, 0.3209, 0.7873, 0.3351, 0.7505, 0.3352, 0.7873, 0.3209, 0.824, 0.3209, 0.824, 0.3351, 0.7873, 0.3351, 0.6781, 0.3047, 0.7122, 0.3059, 0.7122, 0.321, 0.6737, 0.3194, 0.7122, 0.3059, 0.7504, 0.3064, 0.7504, 0.3208, 0.7122, 0.321, 0.7504, 0.3064, 0.7873, 0.3066, 0.7873, 0.3209, 0.7504, 0.3208, 0.7873, 0.3066, 0.824, 0.3067, 0.824, 0.3209, 0.7873, 0.3209, 0.3556, 0.5536, 0.339, 0.5716, 0.3196, 0.5471, 0.331, 0.5456, 0.3512, 0.5099, 0.3195, 0.5114, 0.3098, 0.4955, 0.3481, 0.4924, 0.8911, 0.9437, 0.8662, 0.9458, 0.8642, 0.9306, 0.89, 0.9208, 0.339, 0.5716, 0.3219, 0.582, 0.3079, 0.5605, 0.3196, 0.5471, 0.9231, 0.9859, 0.8951, 0.9844, 0.894, 0.9664, 0.9223, 0.9669, 0.89, 0.9208, 0.8642, 0.9306, 0.8612, 0.9203, 0.888, 0.9028, 0.3556, 0.5536, 0.331, 0.5456, 0.3308, 0.5373, 0.3488, 0.5433, 0.9503, 0.9803, 0.9231, 0.9859, 0.9223, 0.9669, 0.9476, 0.9624, 0.3266, 0.599, 0.2973, 0.5947, 0.2969, 0.5857, 0.3219, 0.582, 0.9818, 0.9594, 0.9503, 0.9803, 0.9476, 0.9624, 0.9721, 0.9445, 0.3219, 0.582, 0.2969, 0.5857, 0.2903, 0.5758, 0.3079, 0.5605, 0.3079, 0.5605, 0.2893, 0.5431, 0.298, 0.5433, 0.3079, 0.5499, 0.9223, 0.9669, 0.894, 0.9664, 0.8911, 0.9437, 0.9205, 0.9411, 0.3079, 0.5605, 0.2903, 0.5758, 0.2816, 0.5677, 0.2893, 0.5431, 0.301, 0.5259, 0.2893, 0.5431, 0.2725, 0.5361, 0.2867, 0.5121, 0.9476, 0.9624, 0.9223, 0.9669, 0.9205, 0.9411, 0.9461, 0.9389, 0.2893, 0.5431, 0.2816, 0.5677, 0.2725, 0.5662, 0.2725, 0.5361, 0.2749, 0.609, 0.2903, 0.623, 0.2816, 0.631, 0.2685, 0.6228, 0.9721, 0.9445, 0.9476, 0.9624, 0.9461, 0.9389, 0.8951, 0.9844, 0.8657, 0.9718, 0.8669, 0.9612, 0.894, 0.9664, 0.3196, 0.5471, 0.3079, 0.5605, 0.3079, 0.5499, 0.3182, 0.5393, 0.3195, 0.5114, 0.301, 0.5259, 0.2867, 0.5121, 0.3098, 0.4955, 0.894, 0.9664, 0.8669, 0.9612, 0.8662, 0.9458, 0.8911, 0.9437, 0.3707, 0.5259, 0.3707, 0.5654, 0.3556, 0.5536, 0.3707, 0.5654, 0.3517, 0.5873, 0.339, 0.5716, 0.3556, 0.5536, 0.3517, 0.5873, 0.3266, 0.599, 0.3219, 0.582, 0.339, 0.5716, 0.9739, 0.9202, 0.9434, 0.9155, 0.9433, 0.8972, 0.9818, 0.9035, 0.9434, 0.9155, 0.9178, 0.9153, 0.9153, 0.8964, 0.9433, 0.8972, 0.9178, 0.9153, 0.89, 0.9208, 0.888, 0.9028, 0.9153, 0.8964, 0.9721, 0.9445, 0.9461, 0.9389, 0.9434, 0.9155, 0.9739, 0.9202, 0.9461, 0.9389, 0.9205, 0.9411, 0.9178, 0.9153, 0.9434, 0.9155, 0.9205, 0.9411, 0.8911, 0.9437, 0.89, 0.9208, 0.9178, 0.9153, 0.3182, 0.5393, 0.3079, 0.5499, 0.298, 0.5433, 0.3101, 0.5302, 0.3308, 0.5373, 0.3182, 0.5393, 0.3101, 0.5302, 0.3233, 0.5205, 0.3512, 0.5099, 0.3308, 0.5373, 0.3233, 0.5205, 0.3707, 0.5259, 0.3488, 0.5433, 0.3308, 0.5373, 0.3512, 0.5099, 0.2893, 0.5431, 0.301, 0.5259, 0.3101, 0.5302, 0.298, 0.5433, 0.3195, 0.5114, 0.3512, 0.5099, 0.3233, 0.5205, 0.3707, 0.5259, 0.3556, 0.5536, 0.3488, 0.5433, 0.301, 0.5259, 0.3195, 0.5114, 0.3233, 0.5205, 0.3101, 0.5302, 0.331, 0.5456, 0.3196, 0.5471, 0.3182, 0.5393, 0.3308, 0.5373, 0.2817, 0.708, 0.2981, 0.7071, 0.2938, 0.7306, 0.2744, 0.729, 0.2981, 0.7071, 0.3131, 0.7169, 0.3131, 0.7321, 0.2938, 0.7306, 0.2938, 0.7306, 0.3131, 0.7321, 0.3106, 0.7472, 0.2942, 0.7544, 0.2744, 0.729, 0.2938, 0.7306, 0.2942, 0.7544, 0.2782, 0.7509, 0.8865, 0.4464, 0.8808, 0.4123, 0.8957, 0.4024, 0.9038, 0.4223, 0.7369, 0.6977, 0.7122, 0.7074, 0.718, 0.6692, 0.7355, 0.6685, 0.9434, 0.4602, 0.9185, 0.451, 0.9197, 0.4216, 0.9371, 0.4222, 0.769, 0.693, 0.7369, 0.6977, 0.7355, 0.6685, 0.7515, 0.6692, 0.769, 0.693, 0.737, 0.7066, 0.7369, 0.6977, 0.9502, 0.4742, 0.9182, 0.4603, 0.9185, 0.451, 0.9434, 0.4602, 0.737, 0.7066, 0.7048, 0.7211, 0.7122, 0.7074, 0.7369, 0.6977, 0.9182, 0.4603, 0.8865, 0.4464, 0.9185, 0.451, 0.7048, 0.7211, 0.6877, 0.7056, 0.6927, 0.6949, 0.7122, 0.7074, 0.967, 0.4584, 0.9502, 0.4742, 0.9434, 0.4602, 0.9627, 0.4474, 0.331, 0.6532, 0.3308, 0.6614, 0.3182, 0.6595, 0.3196, 0.6516, 0.301, 0.6728, 0.3101, 0.6686, 0.3233, 0.6783, 0.3195, 0.6873, 0.3707, 0.6729, 0.3488, 0.6554, 0.3556, 0.6451, 0.3195, 0.6873, 0.3233, 0.6783, 0.3512, 0.6889, 0.2893, 0.6557, 0.298, 0.6554, 0.3101, 0.6686, 0.301, 0.6728, 0.3707, 0.6729, 0.3512, 0.6889, 0.3308, 0.6614, 0.3488, 0.6554, 0.3512, 0.6889, 0.3233, 0.6783, 0.3308, 0.6614, 0.3308, 0.6614, 0.3233, 0.6783, 0.3101, 0.6686, 0.3182, 0.6595, 0.3182, 0.6595, 0.3101, 0.6686, 0.298, 0.6554, 0.3079, 0.6488, 0.9206, 0.3142, 0.918, 0.3399, 0.8902, 0.3345, 0.8913, 0.3116, 0.9463, 0.3163, 0.9436, 0.3398, 0.918, 0.3399, 0.9206, 0.3142, 0.9722, 0.3108, 0.9741, 0.3351, 0.9436, 0.3398, 0.9463, 0.3163, 0.918, 0.3399, 0.9155, 0.3589, 0.8882, 0.3525, 0.8902, 0.3345, 0.9436, 0.3398, 0.9435, 0.358, 0.9155, 0.3589, 0.918, 0.3399, 0.9741, 0.3351, 0.982, 0.3518, 0.9435, 0.358, 0.9436, 0.3398, 0.3517, 0.6115, 0.339, 0.6271, 0.3219, 0.6168, 0.3266, 0.5998, 0.3707, 0.6333, 0.3556, 0.6451, 0.339, 0.6271, 0.3517, 0.6115, 0.3707, 0.6729, 0.3556, 0.6451, 0.3707, 0.6333, 0.8942, 0.2889, 0.8913, 0.3116, 0.8663, 0.3094, 0.8671, 0.2941, 0.3195, 0.6873, 0.3098, 0.7033, 0.2867, 0.6866, 0.301, 0.6728, 0.3196, 0.6516, 0.3182, 0.6595, 0.3079, 0.6488, 0.3079, 0.6382, 0.8953, 0.2709, 0.8942, 0.2889, 0.8671, 0.2941, 0.8659, 0.2835, 0.9722, 0.3108, 0.9463, 0.3163, 0.9477, 0.2928, 0.2725, 0.6325, 0.2685, 0.6228, 0.2816, 0.631, 0.2893, 0.6557, 0.2725, 0.6626, 0.2725, 0.6325, 0.2816, 0.631, 0.9477, 0.2928, 0.9463, 0.3163, 0.9206, 0.3142, 0.9225, 0.2884, 0.301, 0.6728, 0.2867, 0.6866, 0.2725, 0.6626, 0.2893, 0.6557, 0.3079, 0.6382, 0.2893, 0.6557, 0.2816, 0.631, 0.2903, 0.623, 0.9225, 0.2884, 0.9206, 0.3142, 0.8913, 0.3116, 0.8942, 0.2889, 0.3079, 0.6382, 0.3079, 0.6488, 0.298, 0.6554, 0.2893, 0.6557, 0.3219, 0.6168, 0.3079, 0.6382, 0.2903, 0.623, 0.2969, 0.6131, 0.982, 0.2959, 0.9722, 0.3108, 0.9477, 0.2928, 0.9505, 0.275, 0.3266, 0.5998, 0.3219, 0.6168, 0.2969, 0.6131, 0.2973, 0.604, 0.9505, 0.275, 0.9477, 0.2928, 0.9225, 0.2884, 0.9233, 0.2694, 0.3556, 0.6451, 0.3488, 0.6554, 0.3308, 0.6614, 0.331, 0.6532, 0.8902, 0.3345, 0.8882, 0.3525, 0.8614, 0.335, 0.8644, 0.3247, 0.9233, 0.2694, 0.9225, 0.2884, 0.8942, 0.2889, 0.8953, 0.2709, 0.339, 0.6271, 0.3196, 0.6516, 0.3079, 0.6382, 0.3219, 0.6168, 0.8913, 0.3116, 0.8902, 0.3345, 0.8644, 0.3247, 0.8663, 0.3094, 0.3512, 0.6889, 0.3481, 0.7064, 0.3098, 0.7033, 0.3195, 0.6873, 0.3556, 0.6451, 0.331, 0.6532, 0.3196, 0.6516, 0.339, 0.6271, 0.7871, 0.9458, 0.7871, 0.9315, 0.8238, 0.9315, 0.8238, 0.9458, 0.7502, 0.946, 0.7502, 0.9316, 0.7871, 0.9315, 0.7871, 0.9458, 0.712, 0.9464, 0.712, 0.9313, 0.7502, 0.9316, 0.7502, 0.946, 0.6779, 0.9476, 0.6736, 0.9328, 0.712, 0.9313, 0.712, 0.9464, 0.7871, 0.9315, 0.7871, 0.9173, 0.8238, 0.9173, 0.8238, 0.9315, 0.7502, 0.9316, 0.7503, 0.9172, 0.7871, 0.9173, 0.7871, 0.9315, 0.712, 0.9313, 0.7124, 0.9164, 0.7503, 0.9172, 0.7502, 0.9316, 0.6736, 0.9328, 0.6769, 0.9124, 0.7124, 0.9164, 0.712, 0.9313, 0.7871, 0.9173, 0.7872, 0.903, 0.8238, 0.9031, 0.8238, 0.9173, 0.7503, 0.9172, 0.7505, 0.9028, 0.7872, 0.903, 0.7871, 0.9173, 0.7124, 0.9164, 0.7135, 0.9019, 0.7505, 0.9028, 0.7503, 0.9172, 0.6769, 0.9124, 0.679, 0.8964, 0.7135, 0.9019, 0.7124, 0.9164, 0.7872, 0.9742, 0.7872, 0.96, 0.8238, 0.96, 0.8238, 0.9742, 0.7507, 0.9746, 0.7504, 0.9603, 0.7872, 0.96, 0.7872, 0.9742, 0.7139, 0.9759, 0.7127, 0.9613, 0.7504, 0.9603, 0.7507, 0.9746, 0.6794, 0.9828, 0.6746, 0.9626, 0.7127, 0.9613, 0.7139, 0.9759, 0.7872, 0.96, 0.7871, 0.9458, 0.8238, 0.9458, 0.8238, 0.96, 0.7504, 0.9603, 0.7502, 0.946, 0.7871, 0.9458, 0.7872, 0.96, 0.7127, 0.9613, 0.712, 0.9464, 0.7502, 0.946, 0.7504, 0.9603, 0.6746, 0.9626, 0.6779, 0.9476, 0.712, 0.9464, 0.7127, 0.9613, 0.8238, 0.96, 0.8238, 0.9458, 0.8604, 0.9457, 0.8604, 0.96, 0.8238, 0.9742, 0.8238, 0.96, 0.8604, 0.96, 0.8604, 0.9742, 0.8238, 0.9173, 0.8238, 0.9031, 0.8604, 0.9031, 0.8604, 0.9173, 0.8238, 0.9315, 0.8238, 0.9173, 0.8604, 0.9173, 0.8604, 0.9315, 0.8238, 0.9458, 0.8238, 0.9315, 0.8604, 0.9315, 0.8604, 0.9457, 0.7759, 0.8862, 0.7607, 0.8956, 0.7522, 0.8758, 0.7696, 0.852, 0.9628, 0.6037, 0.9489, 0.638, 0.9371, 0.629, 0.9435, 0.5909, 0.7126, 0.8378, 0.7186, 0.876, 0.7067, 0.8849, 0.6931, 0.8504, 0.9185, 0.6002, 0.9198, 0.6295, 0.9039, 0.6288, 0.8866, 0.6048, 0.6751, 0.3635, 0.6959, 0.3567, 0.6975, 0.3763, 0.6737, 0.3796, 0.6737, 0.3796, 0.6975, 0.3763, 0.6975, 0.3959, 0.6825, 0.3949, 0.7221, 0.3763, 0.6983, 0.373, 0.7071, 0.3577, 0.7221, 0.3567, 0.7205, 0.3959, 0.6997, 0.3891, 0.6983, 0.373, 0.7221, 0.3763, 0.8866, 0.6048, 0.9039, 0.6288, 0.8958, 0.6487, 0.881, 0.6388, 0.7374, 0.8475, 0.7361, 0.8766, 0.7186, 0.876, 0.7126, 0.8378, 0.9435, 0.5909, 0.9371, 0.629, 0.9198, 0.6295, 0.9185, 0.6002, 0.7696, 0.852, 0.7522, 0.8758, 0.7361, 0.8766, 0.7374, 0.8475, 0.7696, 0.852, 0.7374, 0.8475, 0.7374, 0.8385, 0.9502, 0.577, 0.9435, 0.5909, 0.9185, 0.6002, 0.9182, 0.5909, 0.7374, 0.8385, 0.7374, 0.8475, 0.7126, 0.8378, 0.7051, 0.8242, 0.9182, 0.5909, 0.9185, 0.6002, 0.8866, 0.6048, 0.7051, 0.8242, 0.7126, 0.8378, 0.6931, 0.8504, 0.6881, 0.8398, 0.967, 0.5928, 0.9628, 0.6037, 0.9435, 0.5909, 0.9502, 0.577, 0.4733, 0.7059, 0.4576, 0.6425, 0.5224, 0.6256, 0.5385, 0.6827, 0.449, 0.5833, 0.447, 0.5258, 0.4938, 0.5195, 0.5078, 0.5715, 0.4523, 0.4692, 0.4649, 0.4122, 0.4797, 0.4676, 0.6014, 0.139, 0.5385, 0.1211, 0.544, 0.0789, 0.6128, 0.07273, 0.4576, 0.6425, 0.449, 0.5833, 0.5078, 0.5715, 0.5224, 0.6256, 0.447, 0.5258, 0.4523, 0.4692, 0.4797, 0.4676, 0.4938, 0.5195, 0.5385, 0.6827, 0.6013, 0.6649, 0.6127, 0.7311, 0.5439, 0.725, 0.5224, 0.6256, 0.5078, 0.5715, 0.5636, 0.55, 0.5852, 0.6051, 0.4938, 0.5195, 0.4797, 0.4676, 0.504, 0.4553, 0.5365, 0.5003, 0.5385, 0.6827, 0.5224, 0.6256, 0.5852, 0.6051, 0.6013, 0.6649, 0.5078, 0.5715, 0.4938, 0.5195, 0.5365, 0.5003, 0.5636, 0.55, 0.4797, 0.4676, 0.4649, 0.4122, 0.504, 0.4553, 0.5365, 0.5003, 0.504, 0.4553, 0.5221, 0.4328, 0.5758, 0.4657, 0.6013, 0.6649, 0.5852, 0.6051, 0.6564, 0.5791, 0.6728, 0.6513, 0.5636, 0.55, 0.5365, 0.5003, 0.5758, 0.4657, 0.6226, 0.5151, 0.504, 0.4553, 0.4649, 0.4122, 0.5221, 0.4328, 0.5385, 0.1211, 0.4733, 0.09799, 0.544, 0.0789, 0.5852, 0.6051, 0.5636, 0.55, 0.6226, 0.5151, 0.6564, 0.5791, 0.6729, 0.1526, 0.6566, 0.2248, 0.5853, 0.1988, 0.6014, 0.139, 0.6228, 0.2889, 0.5759, 0.3383, 0.5366, 0.3037, 0.5637, 0.2539, 0.5222, 0.3713, 0.465, 0.3918, 0.504, 0.3487, 0.6729, 0.1526, 0.6014, 0.139, 0.6128, 0.07273, 0.6713, 0.06917, 0.6566, 0.2248, 0.6228, 0.2889, 0.5637, 0.2539, 0.5853, 0.1988, 0.5759, 0.3383, 0.5222, 0.3713, 0.504, 0.3487, 0.5366, 0.3037, 0.504, 0.3487, 0.465, 0.3918, 0.4797, 0.3364, 0.6013, 0.6649, 0.6728, 0.6513, 0.6712, 0.7347, 0.6127, 0.7311, 0.5853, 0.1988, 0.5637, 0.2539, 0.5079, 0.2324, 0.5224, 0.1783, 0.5366, 0.3037, 0.504, 0.3487, 0.4797, 0.3364, 0.4938, 0.2845, 0.6014, 0.139, 0.5853, 0.1988, 0.5224, 0.1783, 0.5385, 0.1211, 0.5637, 0.2539, 0.5366, 0.3037, 0.4938, 0.2845, 0.5079, 0.2324, 0.4733, 0.7059, 0.5385, 0.6827, 0.5439, 0.725, 0.5224, 0.1783, 0.5079, 0.2324, 0.449, 0.2206, 0.4577, 0.1614, 0.4938, 0.2845, 0.4797, 0.3364, 0.4523, 0.3348, 0.447, 0.2781, 0.5385, 0.1211, 0.5224, 0.1783, 0.4577, 0.1614, 0.4733, 0.09799, 0.5079, 0.2324, 0.4938, 0.2845, 0.447, 0.2781, 0.449, 0.2206, 0.4797, 0.3364, 0.465, 0.3918, 0.4523, 0.3348, 0.4733, 0.09799, 0.4577, 0.1614, 0.3857, 0.149, 0.4031, 0.08267, 0.449, 0.2206, 0.447, 0.2781, 0.3942, 0.2869, 0.3811, 0.219, 0.4523, 0.3348, 0.465, 0.3918, 0.4242, 0.3456, 0.4733, 0.09799, 0.4031, 0.08267, 0.4252, 0.02058, 0.4577, 0.1614, 0.449, 0.2206, 0.3811, 0.219, 0.3857, 0.149, 0.447, 0.2781, 0.4523, 0.3348, 0.4242, 0.3456, 0.3942, 0.2869, 0.4077, 0.4024, 0.4649, 0.4122, 0.4242, 0.4584, 0.4077, 0.4016, 0.4242, 0.3456, 0.465, 0.3918, 0.3811, 0.5849, 0.3942, 0.5171, 0.447, 0.5258, 0.449, 0.5833, 0.4242, 0.4584, 0.4649, 0.4122, 0.4523, 0.4692, 0.4251, 0.7832, 0.4031, 0.7212, 0.4733, 0.7059, 0.3857, 0.6549, 0.3811, 0.5849, 0.449, 0.5833, 0.4576, 0.6425, 0.3942, 0.5171, 0.4242, 0.4584, 0.4523, 0.4692, 0.447, 0.5258, 0.4031, 0.7212, 0.3857, 0.6549, 0.4576, 0.6425, 0.4733, 0.7059, 0.4893, 0.7619, 0.5377, 0.7623, 0.5245, 0.795, 0.4733, 0.7059, 0.5439, 0.725, 0.5377, 0.7623, 0.4893, 0.7619, 0.6713, 0.06917, 0.6128, 0.07273, 0.6091, 0.03939, 0.6729, 0.01584, 0.6127, 0.7311, 0.6712, 0.7347, 0.6728, 0.788, 0.609, 0.7644, 0.544, 0.0789, 0.6091, 0.03939, 0.6128, 0.07273, 0.6127, 0.7311, 0.609, 0.7644, 0.5439, 0.725, 0.544, 0.0789, 0.4733, 0.09799, 0.5019, 0.03691, 0.5331, 0.04437, 0.5331, 0.04437, 0.5019, 0.03691, 0.5331, 0.0003886, 0.09727, 0.6322, 0.1568, 0.6459, 0.1514, 0.6653, 0.1004, 0.6536, 0.2493, 0.5826, 0.2105, 0.6332, 0.1974, 0.6187, 0.2307, 0.5754, 0.0976, 0.6824, 0.04063, 0.6735, 0.05181, 0.6532, 0.1006, 0.6608, 0.1568, 0.6459, 0.2101, 0.6804, 0.1971, 0.695, 0.1514, 0.6653, 0.2677, 0.5242, 0.2493, 0.5826, 0.2307, 0.5754, 0.00069, 0.6745, 0.04057, 0.6414, 0.05184, 0.6615, 0.01767, 0.6899, 0.04063, 0.6735, 0.0003886, 0.6405, 0.01733, 0.6249, 0.05181, 0.6532, 0.1573, 0.6682, 0.0976, 0.6824, 0.1006, 0.6608, 0.1518, 0.6487, 0.2101, 0.6804, 0.249, 0.7306, 0.2305, 0.7379, 0.1971, 0.695, 0.04057, 0.6414, 0.09727, 0.6322, 0.1004, 0.6536, 0.05184, 0.6615, 0.2105, 0.6332, 0.1573, 0.6682, 0.1518, 0.6487, 0.1974, 0.6187, 0.249, 0.7306, 0.2677, 0.7886, 0.2305, 0.7379, 0.2677, 0.7886, 0.1835, 0.7837, 0.2305, 0.7379, 0.2677, 0.5242, 0.2307, 0.5754, 0.1832, 0.5297, 0.1835, 0.7837, 0.1404, 0.8116, 0.1207, 0.7947, 0.1465, 0.7621, 0.1046, 0.7885, 0.115, 0.7571, 0.1465, 0.7621, 0.1207, 0.7947, 0.1404, 0.8116, 0.09989, 0.8186, 0.1207, 0.7947, 0.1046, 0.7885, 0.1207, 0.7947, 0.09989, 0.8186, 0.1292, 0.5032, 0.1832, 0.5297, 0.1476, 0.5502, 0.1173, 0.5194, 0.1166, 0.5554, 0.1069, 0.5255, 0.1173, 0.5194, 0.1476, 0.5502, 0.1292, 0.5032, 0.1173, 0.5194, 0.08902, 0.4924, 0.1069, 0.5255, 0.08902, 0.4924, 0.1173, 0.5194, 0.06886, 0.6046, 0.1166, 0.5554, 0.1304, 0.6132, 0.07566, 0.6336, 0.06794, 0.7071, 0.03446, 0.6557, 0.06075, 0.6558, 0.07523, 0.6782, 0.115, 0.7571, 0.06794, 0.7071, 0.07523, 0.6782, 0.1297, 0.6994, 0.03448, 0.6554, 0.06886, 0.6046, 0.07566, 0.6336, 0.06075, 0.6558, 0.06075, 0.6558, 0.07566, 0.6336, 0.07523, 0.6782, 0.07523, 0.6782, 0.07566, 0.6336, 0.1304, 0.6132, 0.1297, 0.6994, 0.115, 0.7571, 0.1297, 0.6994, 0.1465, 0.7621, 0.1835, 0.7837, 0.1465, 0.7621, 0.2305, 0.7379, 0.1465, 0.7621, 0.1297, 0.6994, 0.2305, 0.7379, 0.1166, 0.5554, 0.1476, 0.5502, 0.1304, 0.6132, 0.2307, 0.5754, 0.1476, 0.5502, 0.1832, 0.5297, 0.1476, 0.5502, 0.2307, 0.5754, 0.1304, 0.6132, 0.2903, 0.623, 0.2749, 0.609, 0.2877, 0.6015, 0.2969, 0.6131, 0.2725, 0.5662, 0.2816, 0.5677, 0.2685, 0.576, 0.2816, 0.5677, 0.2903, 0.5758, 0.2749, 0.5897, 0.2685, 0.576, 0.2877, 0.5972, 0.2749, 0.5897, 0.2903, 0.5758, 0.2969, 0.5857, 0.2973, 0.5947, 0.2877, 0.5972, 0.2969, 0.5857, 0.2973, 0.604, 0.2969, 0.6131, 0.2877, 0.6015])
me_cylinder.use_remesh_preserve_volume = False
me_cylinder.use_remesh_preserve_attributes = False
me_cylinder.use_mirror_vertex_groups = False
me_cylinder.update()
arm_armature = bpy.data.armatures.new('Armature')  # bones are not reproduced

# ---- objects
ob_armature = bpy.data.objects.new('Armature', arm_armature)
ob_pen = bpy.data.objects.new('Pen', me_cylinder_003)
ob_book = bpy.data.objects.new('Book', me_cube_001)
ob_char = bpy.data.objects.new('Char', me_cylinder)

# ---- transforms, parenting, visibility, modifiers, constraints
ob_armature.location = (0.01026, -0.5411, 2.681)
ob_armature.show_in_front = True
ob_armature.lineart.crease_threshold = 0.0
ob_pen.parent = ob_armature
ob_pen.matrix_parent_inverse = Matrix(((1.0, 0.0, 0.0, -0.01026), (0.0, 1.0, 1.49e-08, 0.5411), (0.0, 0.0, 1.0, -2.681), (0.0, 0.0, 0.0, 1.0)))
ob_pen.location = (-2.755, -0.003394, 3.889)
ob_pen.lineart.crease_threshold = 0.0
_vg = ob_pen.vertex_groups.new(name='Bone')
_vg = ob_pen.vertex_groups.new(name='Bone.001')
_vg = ob_pen.vertex_groups.new(name='Bone.002')
_vg = ob_pen.vertex_groups.new(name='Bone.003')
_vg = ob_pen.vertex_groups.new(name='Bone.004')
_vg = ob_pen.vertex_groups.new(name='Bone.005')
_vg = ob_pen.vertex_groups.new(name='Bone.006')
_vg = ob_pen.vertex_groups.new(name='Bone.007')
_vg = ob_pen.vertex_groups.new(name='Bone.008')
for _i, _w in zip([0, 2, 4, 6, 8, 10, 12, 14, 23, 25, 27, 29, 31], [0.0, 0.0, 0.0, 0.0, 0.0, 0.0, 0.0, 0.0, 0.0, 0.0, 0.0, 0.0, 0.0]): _vg.add([_i], _w, 'REPLACE')
_vg = ob_pen.vertex_groups.new(name='Bone.009')
_vg = ob_pen.vertex_groups.new(name='Bone.010')
_vg = ob_pen.vertex_groups.new(name='Bone.011')
_vg = ob_pen.vertex_groups.new(name='Bone.012')
_vg = ob_pen.vertex_groups.new(name='Bone.013')
_vg = ob_pen.vertex_groups.new(name='Bone.014')
_vg = ob_pen.vertex_groups.new(name='Bone.015')
_vg = ob_pen.vertex_groups.new(name='Bone.016')
_vg = ob_pen.vertex_groups.new(name='Bone.017')
_vg = ob_pen.vertex_groups.new(name='Bone.018')
_vg = ob_pen.vertex_groups.new(name='Bone.019')
_vg = ob_pen.vertex_groups.new(name='Bone.020')
_vg = ob_pen.vertex_groups.new(name='Bone.021')
for _i, _w in zip([0, 1, 2, 3, 4, 5, 6, 7, 8, 9, 10, 11, 12, 13, 14, 15, 16, 17, 18, 19, 20, 21, 22, 23, 24, 25, 26, 27, 28, 29, 30, 31, 32, 33, 34, 35, 36, 37, 38, 39, 40], [1.0, 1.0, 1.0, 1.0, 1.0, 1.0, 1.0, 1.0, 1.0, 1.0, 1.0, 1.0, 1.0, 1.0, 1.0, 1.0, 0.9949, 1.0, 1.0, 0.9951, 1.0, 0.9953, 1.0, 0.9954, 1.0, 0.9953, 1.0, 0.9951, 1.0, 0.9949, 1.0, 0.9948, 1.0, 1.0, 1.0, 1.0, 1.0, 1.0, 1.0, 1.0, 1.0]): _vg.add([_i], _w, 'REPLACE')
_vg = ob_pen.vertex_groups.new(name='Bone.022')
_m = ob_pen.modifiers.new('Armature', 'ARMATURE')
_m.object = ob_armature
ob_book.parent = ob_armature
ob_book.matrix_parent_inverse = Matrix(((1.0, 0.0, 0.0, -0.01026), (0.0, 1.0, 1.49e-08, 0.5411), (0.0, 0.0, 1.0, -2.681), (0.0, 0.0, 0.0, 1.0)))
ob_book.location = (3.763, -3.39, 3.733)
ob_book.lineart.crease_threshold = 0.0
_vg = ob_book.vertex_groups.new(name='Bone')
_vg = ob_book.vertex_groups.new(name='Bone.001')
_vg = ob_book.vertex_groups.new(name='Bone.002')
_vg = ob_book.vertex_groups.new(name='Bone.003')
_vg = ob_book.vertex_groups.new(name='Bone.004')
for _i, _w in zip([0, 11, 12, 15, 23, 30, 31, 35, 36, 41, 42], [0.02831, 0.001097, 0.004415, 0.0376, 0.005412, 0.01688, 0.00915, 0.02352, 0.003802, 0.03415, 0.009574]): _vg.add([_i], _w, 'REPLACE')
_vg = ob_book.vertex_groups.new(name='Bone.005')
_vg = ob_book.vertex_groups.new(name='Bone.006')
_vg = ob_book.vertex_groups.new(name='Bone.007')
_vg = ob_book.vertex_groups.new(name='Bone.008')
_vg = ob_book.vertex_groups.new(name='Bone.009')
_vg = ob_book.vertex_groups.new(name='Bone.010')
_vg = ob_book.vertex_groups.new(name='Bone.011')
_vg = ob_book.vertex_groups.new(name='Bone.012')
_vg = ob_book.vertex_groups.new(name='Bone.013')
_vg = ob_book.vertex_groups.new(name='Bone.014')
_vg = ob_book.vertex_groups.new(name='Bone.015')
_vg = ob_book.vertex_groups.new(name='Bone.016')
_vg = ob_book.vertex_groups.new(name='Bone.017')
_vg = ob_book.vertex_groups.new(name='Bone.018')
_vg = ob_book.vertex_groups.new(name='Bone.019')
_vg = ob_book.vertex_groups.new(name='Bone.020')
_vg = ob_book.vertex_groups.new(name='Bone.021')
_vg = ob_book.vertex_groups.new(name='Bone.022')
for _i, _w in zip([0, 1, 2, 3, 4, 5, 6, 7, 8, 9, 10, 11, 12, 13, 14, 15, 16, 17, 18, 19, 20, 21, 22, 23, 24, 25, 26, 27, 28, 29, 30, 31, 32, 33, 34, 35, 36, 37, 38, 39, 40, 41, 42, 43, 44, 45, 46, 47, 48, 49, 50, 51, 52, 53, 54], [1.0, 1.0, 1.0, 0.9984, 1.0, 1.0, 0.9956, 1.0, 1.0, 1.0, 1.0, 1.0, 1.0, 0.9984, 1.0, 1.0, 1.0, 0.9979, 0.9953, 1.0, 0.9973, 0.9971, 1.0, 1.0, 1.0, 1.0, 0.9972, 1.0, 1.0, 1.0, 1.0, 1.0, 1.0, 0.9989, 1.0, 1.0, 1.0, 0.9994, 0.9949, 1.0, 1.0, 1.0, 1.0, 1.0, 1.0, 1.0, 1.0, 1.0, 1.0, 1.0, 1.0, 1.0, 1.0, 1.0, 1.0]): _vg.add([_i], _w, 'REPLACE')
_m = ob_book.modifiers.new('Armature', 'ARMATURE')
_m.object = ob_armature
ob_char.parent = ob_armature
ob_char.matrix_parent_inverse = Matrix(((1.0, 0.0, 0.0, -0.01026), (0.0, 1.0, 0.0, 0.5411), (0.0, 0.0, 1.0, -0.1565), (0.0, 0.0, 0.0, 1.0)))
ob_char.location = (0.008545, 0.1369, -0.7165)
ob_char.lineart.crease_threshold = 0.0
_vg = ob_char.vertex_groups.new(name='Bone')
for _i, _w in zip([66, 67, 69, 70, 71, 74, 75, 78, 79, 81, 82, 83, 84, 86, 87, 88, 89, 93, 94, 95, 98, 99, 102, 103, 104, 106, 107, 108, 109, 111, 112, 113, 114, 116, 117, 118, 119, 122, 123, 124, 125, 126, 127, 128, 129, 130, 131, 132, 133, 134, 135, 136, 137, 138, 139, 140, 141, 142, 143, 144, 145, 146, 147, 148, 149, 150, 151, 152, 153, 154, 155, 156, 157, 158, 159, 160, 161, 162, 352, 353, 354, 355, 357, 358, 359, 360, 363, 365, 435, 436, 437, 438, 440, 441, 442, 443, 446, 448], [0.213, 0.07267, 0.6278, 0.202, 0.07785, 0.5968, 0.1882, 0.5765, 0.7182, 0.1352, 0.5287, 0.7326, 0.7744, 0.07264, 0.214, 0.5915, 0.7352, 0.08673, 0.2306, 0.6514, 0.2309, 0.6245, 0.09328, 0.2351, 0.6402, 0.07516, 0.2176, 0.5654, 0.7091, 0.1307, 0.4819, 0.6499, 0.7369, 0.06192, 0.1444, 0.2696, 0.6639, 0.05986, 0.1496, 0.6057, 0.1676, 0.1648, 0.1683, 0.1695, 0.169, 0.1689, 0.1658, 0.1628, 0.1661, 0.167, 0.1612, 0.1593, 0.1702, 0.1697, 0.183, 0.2384, 0.1833, 0.1714, 0.1709, 0.1783, 0.1947, 0.2215, 0.1929, 0.1782, 0.2069, 0.2063, 0.169, 0.1678, 0.1814, 0.2589, 0.1816, 0.1697, 0.1687, 0.1766, 0.2361, 0.1761, 0.2105, 0.2094, 0.04791, 0.07505, 0.1276, 0.02485, 0.1284, 0.04359, 0.07643, 0.1287, 0.07836, 0.07082, 0.02953, 0.06061, 0.1017, 0.006804, 0.1027, 0.01649, 0.05019, 0.08608, 0.05025, 0.05961]): _vg.add([_i], _w, 'REPLACE')
_vg = ob_char.vertex_groups.new(name='Bone.001')
for _i, _w in zip([32, 66, 67, 81, 82, 83, 85, 86, 87, 88, 89, 91, 92, 93, 94, 95, 96, 97, 98, 99, 100, 101, 102, 103, 104, 105, 106, 107, 108, 109, 110, 111, 112, 113, 116, 117, 352, 353, 354, 355, 357, 358, 359, 360, 361, 362, 363, 364, 365, 450, 451], [0.01995, 0.006282, 0.0126, 0.1291, 0.1334, 0.07782, 0.06511, 0.5728, 0.5876, 0.2534, 0.05638, 0.1043, 0.7083, 0.5973, 0.5267, 0.1031, 0.1235, 0.8024, 0.3644, 0.1021, 0.1089, 0.6951, 0.5892, 0.5195, 0.1033, 0.07369, 0.5476, 0.5585, 0.2558, 0.06058, 0.004561, 0.1398, 0.1377, 0.08145, 0.02027, 0.01371, 0.3549, 0.3062, 0.3337, 0.3301, 0.2494, 0.3705, 0.3198, 0.3481, 0.5819, 0.8205, 0.4418, 0.5751, 0.41, 0.007956, 0.01159]): _vg.add([_i], _w, 'REPLACE')
_vg = ob_char.vertex_groups.new(name='Bone.002')
for _i, _w in zip([86, 87, 88, 92, 93, 94, 95, 97, 98, 99, 101, 102, 103, 104, 106, 107, 108, 283, 284, 285, 286, 287, 290, 291, 292, 293, 294, 296, 297, 298, 300, 301, 302, 304, 305, 352, 353, 354, 355, 356, 357, 358, 359, 360, 361, 362, 363, 364, 365], [0.02741, 0.07229, 0.06201, 0.1226, 0.2756, 0.185, 0.03509, 0.085, 0.3352, 0.06062, 0.1194, 0.2595, 0.1797, 0.03568, 0.03198, 0.0764, 0.05953, 0.9998, 0.9997, 0.9999, 0.9999, 0.9998, 0.9831, 0.9997, 0.999, 0.9693, 0.01138, 0.9986, 0.9624, 0.02393, 0.999, 0.9684, 0.01179, 0.9996, 0.9823, 0.5704, 0.5907, 0.4996, 0.6114, 0.9905, 0.5829, 0.5563, 0.5757, 0.4823, 0.3621, 0.1407, 0.4454, 0.3502, 0.4887]): _vg.add([_i], _w, 'REPLACE')
_vg = ob_char.vertex_groups.new(name='Bone.003')
for _i, _w in zip([288, 289, 293, 294, 295, 297, 298, 299, 301, 302, 303, 306, 307, 308, 309, 310, 311, 312, 314, 326, 329, 332, 338, 341, 344, 348, 349], [0.9945, 0.9824, 0.01145, 0.9686, 0.9759, 0.02512, 0.962, 0.968, 0.01319, 0.9686, 0.987, 0.9821, 0.9919, 0.5184, 0.8121, 0.1627, 0.187, 0.7623, 0.0642, 0.1053, 0.06739, 0.03419, 0.05116, 0.08943, 0.08847, 0.04355, 0.02644]): _vg.add([_i], _w, 'REPLACE')
_vg = ob_char.vertex_groups.new(name='Bone.004')
for _i, _w in zip([299, 308, 309, 310, 311, 312, 313, 314, 315, 316, 317, 318, 319, 320, 321, 322, 323, 324, 325, 326, 327, 328, 329, 330, 331, 332, 333, 334, 335, 336, 337, 338, 339, 340, 341, 342, 343, 344, 345, 346, 347, 348, 349, 350, 351], [0.01151, 0.4816, 0.1879, 0.8372, 0.813, 0.2376, 0.9927, 0.9358, 0.9994, 0.9989, 0.9986, 0.9985, 0.9987, 0.9986, 0.9987, 0.999, 0.9997, 0.9965, 0.9804, 0.8946, 0.995, 0.9825, 0.9326, 0.9953, 0.9865, 0.9579, 0.9969, 0.9923, 0.9817, 0.9954, 0.9858, 0.9488, 0.9948, 0.9801, 0.9106, 0.9969, 0.9832, 0.9115, 0.9878, 0.9768, 0.995, 0.9532, 0.9618, 0.9942, 0.9849]): _vg.add([_i], _w, 'REPLACE')
_vg = ob_char.vertex_groups.new(name='Bone.005')
for _i, _w in zip([11, 15, 65, 66, 67, 68, 69, 70, 71, 72, 73, 74, 75, 76, 77, 78, 79, 81, 82, 83, 84, 86, 87, 106, 107, 108, 110, 111, 112, 113, 114, 115, 116, 117, 118, 119, 120, 121, 122, 123, 124, 125, 126, 136, 435, 436, 437, 438, 440, 441, 442, 443, 444, 445, 446, 447, 448], [0.03473, 0.0203, 0.02469, 0.6459, 0.5978, 0.07594, 0.1367, 0.6574, 0.8235, 0.7959, 0.1256, 0.1454, 0.5024, 0.8445, 0.1444, 0.3048, 0.07455, 0.1426, 0.1476, 0.08883, 0.003854, 0.01651, 0.01307, 0.03151, 0.03552, 0.03382, 0.02158, 0.1533, 0.1795, 0.157, 0.04275, 0.08549, 0.5955, 0.6939, 0.6011, 0.1196, 0.1284, 0.7897, 0.818, 0.7065, 0.1563, 0.007751, 0.01527, 0.01296, 0.5251, 0.486, 0.4975, 0.4436, 0.3572, 0.5126, 0.4917, 0.5222, 0.8767, 0.8848, 0.8064, 0.8534, 0.8117]): _vg.add([_i], _w, 'REPLACE')
_vg = ob_char.vertex_groups.new(name='Bone.006')
for _i, _w in zip([70, 71, 74, 75, 76, 122, 123, 412, 413, 415, 416, 417, 419, 420, 421, 423, 424, 425, 426, 427, 430, 431, 432, 433, 434, 435, 436, 437, 438, 439, 440, 441, 442, 443, 444, 445, 446, 447, 448], [0.08745, 0.05381, 0.03048, 0.2432, 0.000116, 0.06361, 0.08506, 0.9823, 0.9996, 0.002847, 0.9715, 0.999, 0.0163, 0.965, 0.9987, 0.01154, 0.9694, 0.999, 0.9997, 0.9804, 0.9999, 0.9999, 0.9999, 0.9998, 1.0, 0.4038, 0.4236, 0.3639, 0.5028, 0.9908, 0.5026, 0.4228, 0.4303, 0.3546, 0.02355, 0.0605, 0.1054, 0.04789, 0.0951]): _vg.add([_i], _w, 'REPLACE')
_vg = ob_char.vertex_groups.new(name='Bone.007')
for _i, _w in zip([368, 369, 371, 373, 374, 376, 377, 379, 382, 385, 386, 388, 389, 391, 403, 405, 406, 407, 408, 409, 410, 411, 414, 415, 416, 418, 419, 420, 422, 423, 424, 428, 429], [0.05747, 0.1613, 0.02868, 0.1341, 0.002155, 0.1117, 0.005857, 0.07254, 0.0337, 0.1248, 0.01418, 0.1059, 0.006078, 0.1242, 0.1054, 0.9122, 0.8278, 0.2479, 0.8619, 0.9281, 0.9978, 0.9819, 0.9962, 0.9735, 0.007062, 0.9932, 0.9666, 0.01989, 0.9818, 0.9688, 0.01126, 0.9783, 0.9943]): _vg.add([_i], _w, 'REPLACE')
_vg = ob_char.vertex_groups.new(name='Bone.008')
for _i, _w in zip([366, 367, 368, 369, 370, 371, 372, 373, 374, 375, 376, 377, 378, 379, 380, 381, 382, 383, 384, 385, 386, 387, 388, 389, 390, 391, 392, 393, 394, 395, 396, 397, 398, 399, 400, 401, 402, 403, 404, 405, 406, 407, 408, 409], [0.9767, 0.9908, 0.9425, 0.8387, 0.9918, 0.9607, 0.98, 0.8659, 0.9739, 0.9947, 0.8883, 0.9721, 0.9918, 0.9275, 0.9787, 0.9926, 0.9581, 0.9878, 0.9945, 0.8752, 0.9679, 0.9908, 0.8941, 0.972, 0.9922, 0.8758, 0.9764, 0.9957, 0.9995, 0.9982, 0.9975, 0.9976, 0.998, 0.9974, 0.9977, 0.9984, 0.9992, 0.8946, 0.9887, 0.0878, 0.1721, 0.7521, 0.138, 0.07189]): _vg.add([_i], _w, 'REPLACE')
_vg = ob_char.vertex_groups.new(name='Bone.009')
for _i, _w in zip([8, 9, 10, 11, 12, 13, 14, 15, 16, 17, 18, 19, 20, 21, 22, 23, 24, 25, 29, 30, 31, 32, 37, 38, 43, 44, 49, 50, 51, 56, 57, 58, 63, 64, 65, 66, 67, 68, 71, 72, 73, 76, 77, 78, 80, 81, 82, 83, 85, 86, 87, 88, 90, 91, 92, 96, 97, 100, 101, 102, 105, 106, 107, 108, 110, 111, 112, 113, 115, 116, 117, 118, 120, 121, 122, 361, 364, 444, 445, 447, 449, 450, 451, 452], [0.008561, 0.0498, 0.1042, 0.2424, 0.04111, 0.06122, 0.1071, 0.2402, 0.07812, 0.1102, 0.08153, 0.1113, 0.2355, 0.07727, 0.1094, 0.03838, 0.05941, 0.1053, 0.006608, 0.04721, 0.1026, 0.2393, 0.03948, 0.1007, 0.03692, 0.09929, 0.03674, 0.09935, 0.2336, 0.03793, 0.1001, 0.2347, 0.04129, 0.1019, 0.2391, 0.07571, 0.2632, 0.8117, 0.0009747, 0.1369, 0.7431, 0.09861, 0.7112, 0.002947, 0.867, 0.5554, 0.1508, 0.03318, 0.8259, 0.2571, 0.07634, 0.001097, 0.2312, 0.7617, 0.1238, 0.7307, 0.08642, 0.7472, 0.1324, 0.01172, 0.7938, 0.2645, 0.08194, 0.008176, 0.8264, 0.5279, 0.1531, 0.04014, 0.7822, 0.2631, 0.08432, 0.008715, 0.7287, 0.1391, 0.01893, 0.009997, 0.03216, 0.0482, 0.01997, 0.05942, 0.2332, 0.237, 0.2372, 0.2318]): _vg.add([_i], _w, 'REPLACE')
_vg = ob_char.vertex_groups.new(name='Bone.010')
for _i, _w in zip([5, 6, 7, 8, 9, 10, 11, 12, 13, 14, 15, 16, 17, 18, 19, 20, 21, 22, 23, 24, 25, 26, 27, 28, 29, 30, 31, 32, 33, 34, 35, 36, 37, 38, 39, 40, 41, 42, 43, 44, 45, 46, 47, 48, 49, 50, 51, 52, 53, 54, 55, 56, 57, 58, 59, 60, 61, 62, 63, 64, 65, 68, 73, 77, 80, 85, 90, 91, 96, 100, 105, 106, 110, 111, 115, 116, 120, 449, 450, 451, 452, 453, 454, 455, 456, 457, 458, 459, 460, 461, 462, 463, 464, 465, 466, 467, 468, 469, 470, 471, 472, 473, 474, 475, 476, 477, 478, 479, 480, 481, 482, 483, 484, 485, 486, 487, 488, 489, 490, 491, 492, 493, 494, 495, 496, 497, 498, 499, 500, 501, 502, 503, 504, 505, 506, 507, 508, 509, 510, 511, 512, 513, 514, 515, 516, 517, 518, 519, 520, 521, 522, 523, 524, 525, 526, 527, 528, 529, 530, 531, 532, 533, 534, 535], [0.9938, 0.9899, 0.9813, 0.9657, 0.9412, 0.8763, 0.7093, 0.947, 0.9288, 0.8751, 0.7183, 0.911, 0.8748, 0.9081, 0.8756, 0.7402, 0.9125, 0.8764, 0.949, 0.9315, 0.8783, 0.9937, 0.99, 0.9819, 0.9671, 0.9433, 0.8796, 0.7166, 0.9944, 0.9922, 0.9861, 0.9737, 0.9479, 0.8825, 0.9949, 0.9931, 0.9875, 0.9756, 0.95, 0.886, 0.995, 0.9933, 0.9877, 0.9759, 0.9503, 0.8869, 0.7369, 0.9949, 0.993, 0.9872, 0.9751, 0.9491, 0.8845, 0.7301, 0.9944, 0.992, 0.9855, 0.9728, 0.9464, 0.8799, 0.7163, 0.08928, 0.1163, 0.1306, 0.0703, 0.08231, 0.7383, 0.1079, 0.1204, 0.1141, 0.09832, 0.00245, 0.09085, 0.008147, 0.1045, 0.00824, 0.1249, 0.7385, 0.725, 0.7217, 0.7348, 1.0, 1.0, 1.0, 1.0, 1.0, 1.0, 1.0, 1.0, 1.0, 1.0, 1.0, 1.0, 1.0, 1.0, 1.0, 1.0, 1.0, 1.0, 1.0, 1.0, 1.0, 1.0, 1.0, 1.0, 1.0, 1.0, 1.0, 1.0, 1.0, 1.0, 1.0, 1.0, 1.0, 1.0, 1.0, 1.0, 1.0, 1.0, 1.0, 1.0, 1.0, 1.0, 1.0, 1.0, 1.0, 1.0, 1.0, 1.0, 1.0, 1.0, 1.0, 1.0, 1.0, 1.0, 1.0, 1.0, 1.0, 1.0, 1.0, 1.0, 1.0, 1.0, 1.0, 1.0, 1.0, 1.0, 1.0, 1.0, 1.0, 1.0, 1.0, 1.0, 1.0, 1.0, 1.0, 1.0, 1.0, 1.0, 1.0, 1.0, 1.0, 1.0, 1.0]): _vg.add([_i], _w, 'REPLACE')
_vg = ob_char.vertex_groups.new(name='Bone.011')
for _i, _w in zip([69, 70, 74, 75, 78, 79, 83, 84, 89, 95, 99, 104, 109, 113, 114, 118, 119, 123, 124, 125, 126, 127, 128, 129, 130, 131, 132, 133, 134, 135, 136, 137, 138, 139, 140, 141, 142, 143, 144, 145, 146, 147, 148, 149, 150, 151, 152, 153, 154, 155, 156, 157, 158, 159, 160, 161, 162, 163, 278, 279, 280, 281, 282, 440], [0.1916, 0.01928, 0.2007, 0.04888, 0.02108, 0.1634, 0.001023, 0.1193, 0.06139, 0.0329, 0.0245, 0.03489, 0.06531, 0.006364, 0.126, 0.02565, 0.1677, 0.02326, 0.1928, 0.7688, 0.77, 0.7592, 0.6675, 0.2219, 0.1282, 0.1083, 0.1215, 0.2185, 0.6522, 0.7533, 0.7727, 0.7344, 0.7319, 0.7079, 0.5876, 0.4832, 0.4163, 0.4206, 0.4682, 0.4593, 0.5957, 0.6754, 0.7089, 0.4941, 0.655, 0.7331, 0.7324, 0.7087, 0.5761, 0.5224, 0.4599, 0.459, 0.4885, 0.6015, 0.7121, 0.5044, 0.6489, 0.9578, 0.953, 0.9495, 0.9622, 0.9903, 0.9659, 0.001486]): _vg.add([_i], _w, 'REPLACE')
_vg = ob_char.vertex_groups.new(name='Bone.012')
for _i, _w in zip([260, 261, 264, 265, 268, 269, 272, 273, 274, 275, 278, 279, 280, 282], [0.9835, 0.9856, 0.9809, 0.9822, 0.9785, 0.9776, 0.9794, 0.9775, 0.9825, 0.9825, 0.04394, 0.05046, 0.02548, 0.01822]): _vg.add([_i], _w, 'REPLACE')
_vg = ob_char.vertex_groups.new(name='Bone.013')
for _i, _w in zip([221, 222, 223, 224, 225, 226, 227, 229, 231, 233, 234, 235, 236, 237, 238, 239, 240, 241, 244, 245, 247, 248, 249, 252, 256, 257, 258, 259, 262, 263, 266, 267, 270, 271, 276, 277], [0.9757, 0.9735, 0.8931, 0.9096, 0.8866, 0.5219, 0.5196, 0.08951, 0.1532, 0.5614, 0.0233, 0.89, 0.43, 0.8143, 0.445, 0.7583, 0.2921, 0.06364, 0.0002228, 0.1073, 0.005102, 0.2087, 0.0693, 0.2844, 0.478, 0.08757, 0.9977, 0.9821, 0.9989, 0.9803, 0.9991, 0.98, 0.9979, 0.9815, 0.9829, 0.9978]): _vg.add([_i], _w, 'REPLACE')
_vg = ob_char.vertex_groups.new(name='Bone.014')
for _i, _w in zip([222, 223, 224, 225, 226, 227, 228, 229, 230, 231, 232, 233, 234, 235, 236, 237, 238, 239, 240, 241, 242, 243, 244, 245, 246, 247, 248, 249, 250, 251, 252, 253, 256, 257], [0.002174, 0.1042, 0.08524, 0.1085, 0.474, 0.4784, 0.1338, 0.8942, 0.1088, 0.8151, 0.8256, 0.438, 0.8119, 0.1092, 0.5666, 0.1838, 0.5507, 0.2365, 0.682, 0.7845, 0.1762, 0.09696, 0.8404, 0.8631, 0.1504, 0.8009, 0.7755, 0.9141, 0.8401, 0.0648, 0.6733, 0.1398, 0.521, 0.7924]): _vg.add([_i], _w, 'REPLACE')
_vg = ob_char.vertex_groups.new(name='Bone.015')
for _i, _w in zip([228, 230, 231, 232, 234, 240, 241, 242, 243, 244, 245, 246, 247, 250, 251, 252, 253, 254, 255, 257], [0.8602, 0.8887, 0.01352, 0.1594, 0.1515, 0.001838, 0.1518, 0.8106, 0.8999, 0.1345, 0.009259, 0.8446, 0.1716, 0.1502, 0.9341, 0.03476, 0.8494, 1.001, 0.9745, 0.1201]): _vg.add([_i], _w, 'REPLACE')
_vg = ob_char.vertex_groups.new(name='Bone.016')
for _i, _w in zip([0, 1, 2, 3, 4, 84, 89, 94, 95, 98, 99, 103, 104, 108, 109, 114, 125, 127, 128, 129, 130, 131, 132, 133, 134, 135, 136, 137, 138, 139, 140, 141, 142, 143, 144, 145, 146, 147, 148, 149, 150, 151, 152, 153, 154, 155, 156, 157, 158, 159, 160, 161, 162], [0.9618, 0.9915, 0.9638, 0.9473, 0.9457, 0.03555, 0.1127, 0.01019, 0.1525, 0.0354, 0.1671, 0.01455, 0.1588, 0.004225, 0.1206, 0.04725, 0.001774, 0.04504, 0.1454, 0.5865, 0.6697, 0.6894, 0.6823, 0.5895, 0.1573, 0.05303, 0.005474, 0.07101, 0.07341, 0.08954, 0.1584, 0.3156, 0.3904, 0.3863, 0.3332, 0.3253, 0.1654, 0.109, 0.08995, 0.2795, 0.1177, 0.07569, 0.07683, 0.0916, 0.1504, 0.2792, 0.3502, 0.3517, 0.3154, 0.1471, 0.09004, 0.2661, 0.1211]): _vg.add([_i], _w, 'REPLACE')
_vg = ob_char.vertex_groups.new(name='Bone.017')
for _i, _w in zip([0, 2, 3, 4, 166, 167, 168, 169, 172, 173, 176, 177, 180, 181], [0.02641, 0.02237, 0.05273, 0.0543, 0.9824, 0.9827, 0.9783, 0.9784, 0.9782, 0.9778, 0.9819, 0.9813, 0.9849, 0.9844]): _vg.add([_i], _w, 'REPLACE')
_vg = ob_char.vertex_groups.new(name='Bone.018')
for _i, _w in zip([164, 165, 170, 171, 174, 175, 178, 179, 182, 183, 184, 185, 189, 192, 193, 194, 196, 200, 201, 202, 203, 204, 205, 206, 207, 208, 210, 212, 214, 215, 216, 217, 218, 219, 220], [0.9978, 0.9827, 0.9794, 0.9975, 0.9787, 0.9989, 0.9814, 0.999, 0.9841, 0.9981, 0.08527, 0.4773, 0.2792, 0.07388, 0.212, 0.006446, 0.1039, 0.05882, 0.281, 0.7657, 0.445, 0.8041, 0.4282, 0.8911, 0.01672, 0.5622, 0.147, 0.0966, 0.5192, 0.5228, 0.8934, 0.9103, 0.8865, 0.9711, 0.9782]): _vg.add([_i], _w, 'REPLACE')
_vg = ob_char.vertex_groups.new(name='Bone.019')
for _i, _w in zip([184, 185, 188, 189, 190, 191, 192, 193, 194, 195, 196, 197, 198, 199, 200, 201, 202, 203, 204, 205, 206, 207, 208, 209, 210, 211, 212, 213, 214, 215, 216, 217, 218, 219], [0.7894, 0.5216, 0.1378, 0.6771, 0.06257, 0.7637, 0.8979, 0.7656, 0.7339, 0.1406, 0.8681, 0.847, 0.08966, 0.1686, 0.7945, 0.6951, 0.2296, 0.5509, 0.1929, 0.5659, 0.1081, 0.8207, 0.437, 0.6063, 0.8233, 0.103, 0.8712, 0.1252, 0.4768, 0.4734, 0.1023, 0.08452, 0.1099, 0.006591]): _vg.add([_i], _w, 'REPLACE')
_vg = ob_char.vertex_groups.new(name='Bone.020')
for _i, _w in zip([184, 186, 187, 188, 189, 190, 191, 192, 194, 195, 196, 197, 198, 199, 200, 207, 209, 210, 211, 212, 213], [0.1253, 0.975, 1.001, 0.8515, 0.03736, 0.9362, 0.2268, 0.006529, 0.2379, 0.8543, 0.005998, 0.13, 0.9077, 0.8196, 0.1467, 0.1459, 0.3812, 0.009319, 0.8945, 0.01437, 0.8697]): _vg.add([_i], _w, 'REPLACE')
_m = ob_char.modifiers.new('Armature', 'ARMATURE')
_m.object = ob_armature

# ---- collection membership
col_collection_1.objects.link(ob_armature)
col_collection_1.objects.link(ob_pen)
col_collection_1.objects.link(ob_book)
col_collection_1.objects.link(ob_char)

# ---- scene / render settings (as saved in the file)
scene.frame_start = 1; scene.frame_end = 60; scene.frame_set(1)
scene.render.engine = 'BLENDER_EEVEE_NEXT'
scene.render.resolution_percentage = 50
scene.render.dither_intensity = 0.0
scene.cycles.use_denoising = False
scene.cycles.samples = 128
scene.cycles.sampling_pattern = 'TABULATED_SOBOL'
scene.cycles.light_sampling_threshold = 0.0
scene.cycles.use_adaptive_sampling = False
scene.cycles.use_light_tree = False
scene.cycles.blur_glossy = 0.0
scene.cycles.sample_clamp_indirect = 0.0
scene.view_settings.view_transform = 'Standard'
bpy.context.view_layer.update()

# ---- added for rendering (the .blend has no active camera and no usable light): camera, sun
cam_auto = bpy.data.cameras.new('AutoCamera')
cam_auto.lens = 50.0
cam_auto.sensor_width = 36.0
cam_auto.clip_end = 1000.0
ob_auto_camera = bpy.data.objects.new('AutoCamera', cam_auto)
scene.collection.objects.link(ob_auto_camera)
ob_auto_camera.location = (7.42154, -9.58111, 9.05742)
ob_auto_camera.rotation_euler = (1.09748, -7.21219e-08, 0.694738)
scene.camera = ob_auto_camera
light_auto_sun = bpy.data.lights.new('AutoSun', 'SUN')
light_auto_sun.energy = 3.0
light_auto_sun.angle = 0.0523599
ob_auto_sun = bpy.data.objects.new('AutoSun', light_auto_sun)
scene.collection.objects.link(ob_auto_sun)
ob_auto_sun.rotation_euler = (0.872665, 0.174533, 0.523599)
bpy.context.view_layer.update()
